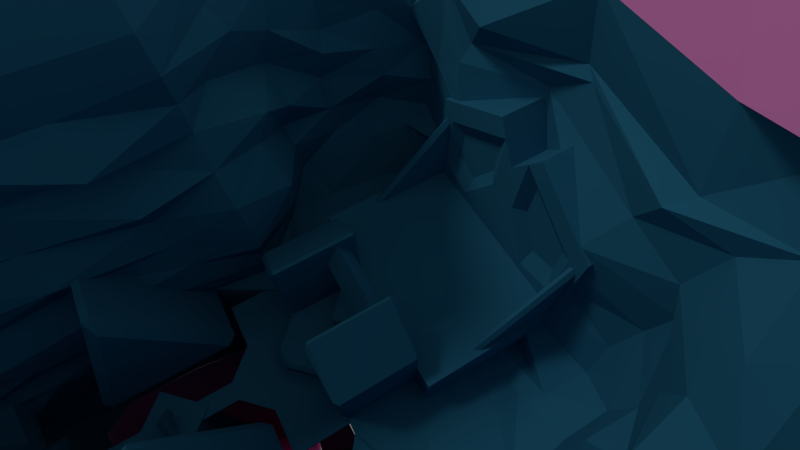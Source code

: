 # Source: Safe_Zone.blend  (saved by Blender 2.77.0; exported with 4.5.12 LTS)
import bpy
from mathutils import Matrix  # noqa: F401  (used for matrix-valued properties, if any)

bpy.ops.wm.read_factory_settings(use_empty=True)
scene = bpy.context.scene
scene.name = 'Scene'

# ---- collections
col_collection_1 = bpy.data.collections.new('Collection 1'); scene.collection.children.link(col_collection_1)
col_collection_6 = bpy.data.collections.new('Collection 6'); scene.collection.children.link(col_collection_6)

# ---- materials (node trees are filled in below, after node groups)
mat_inaccessible = bpy.data.materials.new('inaccessible')
mat_inaccessible.alpha_threshold = 0.0
mat_inaccessible.use_transparent_shadow = False
mat_inaccessible.diffuse_color = (1.0, 0.3121, 0.761, 1.0)
mat_inaccessible.roughness = 0.5
mat_default = bpy.data.materials.new('default')
mat_default.alpha_threshold = 0.0
mat_default.use_transparent_shadow = False
mat_default.diffuse_color = (0.04346, 0.2784, 0.448, 1.0)
mat_default.roughness = 0.5
mat_default.line_color = (0.0, 0.0, 0.0, 1.0)

# ---- material node trees

# ---- world
world_world = bpy.data.worlds.new('World'); scene.world = world_world
world_world.color = (0.1329, 0.1329, 0.1329)
world_world.use_sun_shadow = False
world_world.sun_shadow_jitter_overblur = 0.0
world_world.cycles.sampling_method = 'MANUAL'

# ---- cameras
cam_camera = bpy.data.cameras.new('Camera')
cam_camera.lens = 19.8
cam_camera.sensor_width = 33.23
cam_camera.sensor_height = 18.0
cam_camera.ortho_scale = 300.0
cam_camera.display_size = 2.0
cam_camera.lens_unit = 'FOV'
cam_camera.dof.focus_distance = 0.0
cam_camera.dof.aperture_fstop = 128.0
cam_camera.dof.aperture_blades = 6

# ---- lights
light_sun = bpy.data.lights.new('sun', 'SUN')
light_sun.color = (0.3185, 0.3185, 0.3185)
light_sun.transmission_factor = 0.0
light_sun.angle = 0.1993
light_sun.energy = 1.0
light_sun.shadow_buffer_clip_start = 0.5
light_sun.shadow_soft_size = 0.1
light_sun.shadow_cascade_max_distance = 1000.0
light_sun.cycles.use_multiple_importance_sampling = False

# ---- meshes
me_cube_009 = bpy.data.meshes.new('Cube.009')
me_cube_009.from_pydata([(21.09, -27.8, 51.88), (21.09, -27.8, -18.68), (22.37, -30.26, 52.32), (22.37, -30.26, -21.84), (-3.143, -17.3, 49.31), (1.252, -12.98, 53.18), (22.87, -19.23, 54.63), (21.09, -27.8, 51.88), (13.2, -15.99, 54.63), (-7.187, -7.117, -20.4), (-7.038, -13.09, 5.355), (-4.451, -3.392, -42.98), (-7.381, -4.571, -28.36), (-7.196, -7.957, -15.91), (-7.182, -9.388, -11.12), (-7.097, -9.558, -6.381), (-8.649, -10.75, -2.035), (-9.717, -10.81, 2.509), (-4.2, 3.529, -36.06), (-4.365, 5.724, -37.46), (-3.029, 10.04, -31.28), (-9.178, 10.14, -19.83), (-10.3, 11.27, -14.12), (-9.079, 10.92, -9.334), (-9.362, 11.17, -6.314), (-9.319, 11.65, -2.255), (-9.277, 11.04, 2.657), (-15.76, -13.12, 43.26), (-7.644, -14.62, 12.55), (-8.044, -15.64, 20.29), (-9.594, -16.82, 29.03), (-10.83, -13.53, 33.87), (-14.81, -13.62, 37.03), (-10.01, 14.12, 9.366), (-9.239, 11.95, 34.47), (-9.168, 13.73, 11.63), (-9.23, 14.52, 16.24), (-9.075, 13.46, 20.76), (-9.284, 12.08, 25.12), (-9.414, 11.25, 30.02), (13.85, -33.66, 51.88), (15.29, -35.1, -18.68), (1.462, 13.45, 11.63), (12.15, 13.38, 11.44), (22.98, 11.34, 11.74), (22.69, 14.53, 16.18), (12.05, 14.47, 16.33), (1.263, 11.7, 16.22), (1.326, 13.31, -31.94), (12.36, 13.18, -32.17), (22.8, 13.29, -36.37), (22.61, 14.2, -27.78), (12.16, 14.04, -23.29), (1.337, 14.12, -22.94), (1.586, -12.7, -11.09), (12.03, -12.52, -11.06), (23.12, -12.49, -11.24), (22.85, -13.47, -15.7), (12.28, -13.64, -15.83), (1.614, -13.8, -15.64), (-3.143, -17.3, 49.31), (1.252, -12.98, 53.18), (22.87, -19.23, 54.63), (23.14, -19.6, 48.51), (1.756, -13.46, 47.33), (-2.781, -17.69, 43.17), (22.56, 9.021, 20.75), (12.11, 13.28, 20.82), (1.46, 9.584, 20.74), (-1.512, -13.22, -6.579), (3.628, -12.51, -6.536), (23.12, -11.77, -6.606), (21.09, -27.8, 51.88), (22.81, 11.23, 25.02), (12.34, 11.12, 25.47), (1.609, 11.39, 25.49), (22.78, 14.35, -12.21), (12.16, 14.07, -12.17), (1.3, 12.01, -12.22), (-1.289, -11.84, -1.819), (3.531, -12.5, -1.998), (22.87, -11.07, -2.071), (1.464, 11.2, 34.47), (12.17, 11.2, 34.47), (22.87, 11.2, 34.47), (22.76, 10.34, 29.99), (12.16, 10.06, 29.94), (1.591, 9.998, 29.71), (20.21, 13.74, -9.485), (12.63, 12.64, -8.669), (1.505, 13.06, -9.414), (-1.327, -12.14, 2.573), (3.542, -12.65, 2.513), (22.82, -11.25, 2.559), (19.98, 12.96, -6.349), (12.16, 12.33, -6.077), (1.467, 11.6, -6.247), (22.84, 13.19, -1.923), (12.01, 12.04, -1.973), (1.515, 11.09, -2.042), (22.78, 13.56, 2.543), (12.03, 13.81, 2.341), (1.506, 12.77, 2.431), (22.87, 14.11, 7.12), (12.09, 11.25, 7.125), (1.423, 11.95, 7.031), (1.505, -12.66, -18.98), (-1.476, -13.62, 21.08), (3.777, -13.98, 21.06), (23.18, -12.74, 21.03), (22.77, -12.0, 12.92), (3.429, -13.09, 12.99), (-1.38, -12.65, 12.94), (1.483, -8.767, -38.62), (12.17, -8.774, -39.26), (22.88, -8.72, -42.51), (-1.62, -12.01, 7.246), (3.594, -12.72, 7.091), (22.83, -11.27, 7.125), (-2.128, -14.86, 29.97), (3.187, -14.32, 30.23), (22.62, -13.09, 30.27), (1.527, -10.64, -29.55), (12.12, -14.66, -30.87), (22.7, -14.58, -34.0), (-1.262, -18.39, 35.86), (3.026, -13.82, 39.81), (22.88, -20.47, 39.87), (21.09, -27.8, -18.68), (17.57, -12.5, -11.15), (17.56, -13.55, -15.76), (13.2, -15.99, 54.63), (13.37, -16.45, 48.51), (13.37, -11.06, -6.571), (13.2, -11.42, -2.035), (13.18, -11.59, 2.536), (13.48, -7.963, 21.05), (13.1, -12.19, 12.96), (17.53, -8.747, -42.53), (13.21, -11.64, 7.108), (13.0, -8.304, 30.32), (17.41, -14.62, -34.08), (13.21, -7.782, 40.01), (-4.676, 16.24, 34.55), (-4.676, 24.63, 27.55), (-4.676, 33.13, 8.567), (-4.676, 29.58, 17.18), (-4.676, 29.94, -10.19), (-4.676, 29.22, -18.84), (-4.676, 35.38, -25.38), (-15.91, 11.28, -12.07), (-15.49, 11.27, -9.334), (-15.86, 11.18, -6.314), (-16.23, 11.49, -2.255), (-15.7, 11.17, 2.657), (-18.65, 12.34, 9.366), (-16.43, 11.73, 34.47), (-17.85, 12.81, 11.63), (-18.53, 13.21, 16.24), (-17.57, 12.73, 20.76), (-16.56, 11.76, 25.12), (-15.96, 11.18, 30.02), (-17.32, 17.92, 34.55), (-24.2, 22.74, 27.55), (-31.16, 27.61, 8.567), (-28.25, 25.58, 17.18), (-28.55, 25.79, -10.19), (-27.96, 25.37, -18.82), (-33.0, 28.9, -25.33), (-17.19, 0.6774, -22.71), (-18.31, 4.453, -15.07), (-17.98, 0.7088, -9.334), (-18.2, 0.4051, -6.314), (-18.68, 0.4062, -2.255), (-18.07, 0.5008, 2.657), (-21.08, -0.4932, 9.366), (-18.98, 0.4598, 31.5), (-20.77, 0.3746, 11.63), (-21.55, 0.2441, 16.24), (-20.51, 0.491, 20.48), (-19.11, 0.404, 23.32), (-18.28, 0.3454, 27.58), (-23.66, 4.632, 34.5), (-32.02, 3.9, 27.55), (-40.48, 3.16, 8.567), (-36.95, 3.469, 17.18), (-37.31, 3.437, -10.19), (-36.59, 3.5, -18.82), (-42.72, 2.963, -25.33), (-15.13, -4.661, -20.34), (-15.93, -10.6, 5.355), (-7.888, -0.37, -37.72), (-13.83, -2.465, -28.22), (-15.62, -5.345, -15.9), (-16.43, -6.525, -11.12), (-14.44, -8.156, -6.381), (-13.35, -9.42, -2.035), (-13.22, -8.358, 2.509), (-21.45, -2.004, 37.09), (-17.34, -9.739, 12.55), (-18.27, -9.168, 18.63), (-19.16, -7.437, 22.03), (-15.71, -6.789, 28.99), (-15.1, -2.855, 32.58), (-39.81, -27.6, 26.88), (-41.48, -28.77, -18.68), (-44.42, -8.37, 26.88), (-46.38, -8.897, -18.68), (11.82, -4.228, -41.17), (11.82, -4.228, -13.33), (7.104, 0.4868, -41.17), (7.104, 0.4868, -13.33), (16.53, 0.4868, -41.17), (16.54, 0.4868, -13.33), (11.82, 5.201, -41.17), (11.82, 5.201, -13.33), (-0.6846, 4.028, -13.33), (-0.6846, -3.055, -13.33), (-0.6846, 4.028, -14.33), (15.3, 1.727, -13.33), (-0.6846, -3.055, -14.33), (11.82, -4.228, -19.17), (7.104, 0.4868, -19.17), (11.82, 5.201, -19.17), (16.53, 0.4868, -19.17), (20.1, -0.7483, -14.16), (20.1, 1.722, -14.16), (20.1, -0.7483, -13.62), (-2.928, -5.71, -15.3), (-2.928, 6.679, -15.3), (-2.928, -12.77, -13.24), (-2.928, 13.58, -13.24), (-2.928, -12.76, 0.1724), (-2.928, 13.58, 0.1724), (-20.48, -12.76, 0.4454), (-20.48, 13.57, 0.4454), (-2.928, 2.405, -4.209), (-2.928, 6.766, -11.76), (-2.928, 11.65, -10.31), (-2.928, 11.65, -1.935), (-2.928, 2.405, 4.265), (-2.928, -5.8, -11.76), (-2.928, -1.438, -4.209), (-2.928, -1.438, 4.265), (-2.928, -10.69, -1.935), (-2.928, -10.7, -10.31), (-4.049, 6.833, -9.091), (-4.049, 3.857, -3.936), (-4.049, 10.17, -8.1), (-4.049, 10.16, -3.529), (-4.049, 3.857, 0.7013), (-4.049, -2.892, -3.936), (-4.049, -5.868, -9.091), (-4.049, -2.892, 0.7013), (-4.049, -9.207, -3.529), (-4.049, -9.209, -8.1), (-2.951, 0.4985, 1.442), (-2.951, 3.824, 6.362), (-2.951, -2.827, 6.362), (-20.48, 2.405, 4.265), (-20.48, -1.438, 4.265), (-20.47, 0.4985, 1.442), (-20.47, 3.824, 6.362), (-20.47, -2.827, 6.362), (-0.6842, 0.3043, -8.825), (-0.6842, 0.6643, -8.825), (-0.3242, 0.4843, -7.793), (-0.3242, -2.919, -13.69), (-0.3242, 3.887, -13.69), (-0.6842, 0.3043, -4.881), (-0.3242, 0.4843, -5.289), (-0.6842, 0.6643, -4.881), (-0.3242, -5.087, -14.94), (-0.6842, -5.71, -15.3), (-0.6842, 6.679, -15.3), (-0.3242, 6.055, -14.94), (-2.928, 0.3043, -4.881), (-2.928, 0.6643, -4.881), (-2.928, 0.8382, -4.503), (-2.93, 0.4852, -4.209), (-2.928, 0.1305, -4.503), (-6.344, 0.6643, -8.825), (-6.344, 0.3043, -8.825), (-18.06, -5.71, -15.3), (-18.06, 6.679, -15.3), (-18.06, -12.77, -13.24), (-18.06, 13.58, -13.24), (20.1, 1.722, -13.62), (14.48, -14.11, 6.71), (13.69, -14.11, 6.71), (5.417, -14.11, -12.55), (6.023, -14.11, -13.47), (22.15, -14.11, -13.47), (22.75, -14.11, -12.55), (6.541, -4.887, -12.47), (6.023, -5.887, -13.47), (5.417, -5.887, -12.55), (14.48, -5.887, 6.71), (14.09, -4.887, 5.096), (13.69, -5.887, 6.71), (22.75, -5.887, -12.55), (22.15, -5.887, -13.47), (21.63, -4.887, -12.47), (5.467, 6.955, -12.55), (6.072, 6.955, -13.47), (6.59, 5.955, -12.47), (13.74, 6.955, 6.71), (14.13, 5.955, 5.096), (14.53, 6.955, 6.71), (21.68, 5.955, -12.47), (22.2, 6.955, -13.47), (22.8, 6.955, -12.55), (6.072, 15.17, -13.47), (5.467, 15.17, -12.55), (22.8, 15.17, -12.55), (22.2, 15.17, -13.47), (13.74, 15.17, 6.71), (14.53, 15.17, 6.71), (-6.344, -2.045, -12.89), (-6.344, -1.795, -13.33), (-6.344, 2.764, -13.33), (-6.344, 3.014, -12.89), (-0.6842, -1.795, -13.33), (-0.6842, -2.045, -12.89), (-0.4605, -2.682, -13.55), (-0.6842, 3.014, -12.89), (-0.6842, 2.764, -13.33), (-0.4605, 3.651, -13.55), (3.303, 1.726, -13.33), (3.303, -0.7527, -13.33), (3.303, 1.726, -14.33), (3.303, -0.7527, -14.33), (15.3, -0.751, -13.33), (10.25, -2.656, -13.33), (8.342, -0.751, -13.33), (8.344, 1.727, -13.33), (10.25, 3.63, -13.33), (13.39, 3.63, -13.33), (13.39, -2.656, -13.33), (13.39, 0.4868, -13.33), (11.82, -1.085, -13.33), (11.82, 2.058, -13.33), (10.25, 0.4868, -13.33), (8.342, -0.751, -14.33), (15.22, 1.722, -13.62), (15.22, -0.7483, -13.62), (8.344, 1.727, -14.33), (15.22, 1.722, -14.16), (7.104, 0.4868, -14.33), (15.22, -0.7483, -14.16), (16.54, 0.4868, -14.33), (23.36, 15.36, 36.68), (23.36, 25.32, -21.92), (23.36, 25.32, 29.53), (23.05, 12.31, 34.49)], [(211, 348), (213, 350)], [(1, 3, 2, 0), (7, 8, 4), (6, 8, 7), (5, 4, 8), (106, 58, 123), (13, 106, 9), (141, 130, 57, 124), (21, 53, 78, 22), (35, 33, 105, 42), (42, 105, 104, 43), (43, 103, 44), (10, 28, 112, 116), (116, 112, 111, 117), (139, 137, 110, 118), (12, 9, 106, 122), (31, 32, 65, 125), (125, 65, 64, 126), (142, 132, 63, 127), (40, 41, 128, 72), (31, 125, 119), (119, 125, 126, 120), (142, 121, 140), (11, 12, 122, 113), (113, 123, 114), (138, 141, 124, 115), (29, 30, 119, 107), (107, 119, 120, 108), (136, 140, 121, 109), (17, 10, 116, 91), (91, 116, 117, 92), (135, 139, 118, 93), (28, 29, 107, 112), (112, 107, 108, 111), (136, 110, 137), (26, 105, 33), (102, 104, 105), (104, 101, 100, 103), (39, 82, 34), (82, 87, 86, 83), (83, 86, 85, 84), (26, 25, 99, 102), (102, 99, 98, 101), (101, 97, 100), (25, 96, 99), (99, 96, 95, 98), (98, 95, 94, 97), (23, 96, 24), (96, 90, 89, 95), (89, 94, 95), (16, 17, 91, 79), (79, 91, 92, 80), (134, 135, 93, 81), (23, 22, 78, 90), (90, 77, 89), (89, 77, 76, 88), (39, 38, 75, 87), (87, 75, 74, 86), (86, 74, 73, 85), (15, 16, 79, 69), (69, 80, 70), (133, 134, 81, 71), (78, 53, 52, 77), (77, 52, 51, 76), (38, 37, 68, 75), (75, 67, 74), (74, 67, 66, 73), (27, 40, 60), (14, 69, 54), (54, 69, 70, 55), (129, 71, 56), (37, 36, 47, 68), (68, 47, 46, 67), (67, 45, 66), (32, 27, 60, 65), (65, 60, 61, 64), (132, 131, 62, 63), (13, 14, 54, 59), (59, 54, 55, 58), (130, 129, 56, 57), (21, 48, 53), (53, 48, 49, 52), (52, 49, 50, 51), (35, 47, 36), (47, 42, 43, 46), (46, 43, 44, 45), (60, 40, 72), (58, 55, 129, 130), (64, 61, 131, 132), (55, 70, 133, 129), (70, 80, 134, 133), (80, 92, 135, 134), (111, 108, 136, 137), (92, 117, 139, 135), (108, 120, 140, 136), (114, 123, 141, 138), (120, 126, 142, 140), (126, 132, 142), (117, 111, 137, 139), (123, 58, 130, 141), (30, 31, 119), (351, 143, 354), (148, 147, 352), (147, 145, 352), (145, 146, 352), (143, 82, 83), (84, 354, 143), (34, 82, 143), (83, 84, 143), (144, 353, 146), (352, 146, 353), (123, 122, 106), (106, 59, 58), (142, 127, 121), (136, 109, 110), (126, 64, 132), (43, 104, 103), (26, 102, 105), (102, 101, 104), (101, 98, 97), (25, 24, 96), (23, 90, 96), (90, 78, 77), (75, 68, 67), (35, 42, 47), (67, 46, 45), (21, 20, 48), (13, 59, 106), (69, 79, 80), (14, 15, 69), (129, 133, 71), (89, 88, 94), (39, 87, 82), (146, 163, 144), (23, 24, 152, 151), (26, 33, 155, 154), (39, 34, 156, 161), (145, 147, 166, 164), (24, 25, 153, 152), (33, 35, 157, 155), (147, 148, 167, 166), (25, 26, 154, 153), (35, 36, 158, 157), (149, 167, 148), (36, 37, 159, 158), (144, 162, 143), (37, 38, 160, 159), (34, 143, 162, 156), (38, 39, 161, 160), (146, 145, 164, 165), (22, 23, 151, 150), (153, 154, 174, 173), (156, 162, 182, 176), (161, 156, 176, 181), (165, 164, 184, 185), (155, 177, 175), (163, 165, 185, 183), (157, 158, 178, 177), (169, 21, 170), (164, 166, 186, 184), (158, 159, 179, 178), (150, 151, 171, 170), (166, 167, 187, 186), (159, 160, 180, 179), (151, 152, 172, 171), (167, 168, 188, 187), (160, 161, 181, 180), (152, 153, 173, 172), (162, 163, 183, 182), (154, 155, 175, 174), (12, 11, 191, 192), (40, 27, 204), (41, 40, 204, 205), (13, 9, 189, 193), (27, 32, 203, 198), (14, 13, 193, 194), (29, 199, 200), (15, 14, 194, 195), (29, 201, 30), (10, 17, 197, 190), (16, 15, 195, 196), (9, 12, 192, 189), (30, 202, 31), (28, 190, 199), (17, 196, 197), (32, 202, 203), (169, 189, 192), (189, 169, 193), (170, 194, 193), (194, 172, 195), (195, 173, 196), (173, 197, 196), (174, 190, 197), (175, 199, 190), (199, 178, 200), (178, 201, 200), (180, 181, 201), (202, 181, 203), (203, 176, 198), (181, 202, 201), (170, 171, 194), (194, 171, 172), (195, 172, 173), (173, 174, 197), (174, 175, 190), (175, 177, 199), (199, 177, 178), (178, 179, 201), (201, 179, 180), (203, 181, 176), (169, 170, 193), (192, 191, 18), (19, 20, 18), (21, 169, 192), (20, 21, 192), (205, 204, 206, 207), (204, 198, 206), (207, 187, 188), (207, 186, 187), (206, 184, 207), (206, 185, 184), (206, 183, 185), (198, 183, 206), (198, 182, 183), (182, 198, 176), (184, 186, 207), (150, 170, 22), (170, 21, 22), (29, 28, 199), (29, 200, 201), (30, 201, 202), (28, 10, 190), (32, 31, 202), (17, 16, 196), (155, 157, 177), (144, 163, 162), (146, 165, 163), (149, 168, 167), (204, 27, 198), (20, 192, 18), (113, 122, 123), (221, 222, 210, 208), (222, 223, 214, 210), (223, 224, 212, 214), (224, 221, 208, 212), (342, 335, 211, 334), (227, 345, 349, 225), (329, 334, 211, 335, 328), (264, 323, 318, 282), (328, 330, 218, 216), (213, 332, 338, 209, 221, 224), (215, 337, 219, 213, 224, 223), (211, 335, 336, 215, 223, 222), (209, 333, 334, 211, 222, 221), (266, 268, 275, 270), (327, 326, 322, 324, 267, 268), (273, 269, 276, 228), (271, 274, 229, 277), (252, 251, 253, 254, 255), (247, 246, 248, 249, 250), (236, 237, 246, 247), (279, 278, 236, 240, 256), (231, 238, 237, 229), (233, 239, 238, 231), (241, 242, 251, 252), (280, 279, 256, 243, 242), (230, 245, 244, 232), (228, 241, 245, 230), (245, 241, 252, 255), (237, 238, 248, 246), (238, 239, 249, 248), (244, 245, 255, 254), (263, 234, 232, 258), (262, 257, 233, 235), (232, 244, 243, 258), (233, 257, 240, 239), (276, 280, 242, 241, 228), (253, 243, 244, 254), (250, 249, 239, 240), (253, 251, 242, 243), (250, 240, 236, 247), (256, 240, 259, 261), (243, 256, 261, 260), (240, 257, 262, 259), (258, 243, 260, 263), (229, 237, 236, 278, 277), (264, 265, 266), (269, 270, 271), (276, 277, 278, 279, 280), (265, 325, 327, 268, 266), (272, 270, 269, 273), (270, 275, 274, 271), (276, 269, 271, 277), (264, 282, 281, 265), (281, 282, 318, 319, 320, 321), (266, 270, 272, 267), (325, 265, 281, 321), (275, 272, 273, 274), (267, 272, 275, 268), (324, 323, 264, 266, 267), (274, 273, 228, 229), (229, 228, 283, 284), (228, 230, 285, 283), (231, 229, 284, 286), (299, 296, 290, 289), (301, 292, 291, 295), (305, 309, 307), (316, 313, 303, 306), (304, 312, 315, 310), (294, 298, 302), (308, 311, 314, 317), (294, 295, 296), (297, 298, 299), (300, 301, 302), (303, 304, 305), (306, 307, 308), (309, 310, 311), (300, 293, 292, 301), (294, 302, 301, 295), (302, 298, 297, 300), (305, 307, 306, 303), (290, 296, 295, 291), (309, 305, 304, 310), (314, 311, 310, 315), (298, 294, 296, 299), (303, 313, 312, 304), (288, 297, 299, 289), (307, 309, 311, 308), (308, 317, 316, 306), (288, 293, 300, 297), (322, 323, 324), (325, 326, 327), (322, 319, 318, 323), (320, 326, 325, 321), (322, 326, 320, 319), (227, 287, 344, 345), (217, 220, 331, 329), (218, 330, 331, 220), (216, 217, 329, 328), (338, 340, 333, 209), (340, 342, 334, 333), (213, 219, 339, 332), (332, 339, 340, 338), (219, 337, 341, 339), (339, 341, 342, 340), (337, 215, 336, 341), (341, 336, 335, 342), (328, 335, 346, 330), (330, 346, 348, 343, 331), (331, 343, 334, 329), (226, 225, 349, 347), (226, 347, 344, 287), (144, 143, 351), (353, 144, 351)])
me_cube_009.polygons.foreach_set('material_index', [0, 0, 0, 0, 1, 1, 1, 1, 1, 1, 1, 1, 1, 1, 1, 1, 1, 1, 0, 1, 1, 1, 1, 1, 1, 1, 1, 1, 1, 1, 1, 1, 1, 1, 1, 1, 1, 1, 1, 1, 1, 1, 1, 1, 1, 1, 1, 1, 1, 1, 1, 1, 1, 1, 1, 1, 1, 1, 1, 1, 1, 1, 1, 1, 1, 1, 0, 1, 1, 1, 1, 1, 1, 1, 1, 1, 1, 1, 1, 1, 1, 1, 1, 1, 1, 0, 1, 1, 1, 1, 1, 1, 1, 1, 1, 1, 1, 1, 1, 1, 1, 0, 0, 0, 1, 1, 1, 1, 0, 0, 1, 1, 1, 1, 1, 1, 1, 1, 1, 1, 1, 1, 1, 1, 1, 1, 1, 1, 1, 1, 1, 1, 0, 1, 1, 1, 0, 1, 1, 0, 1, 1, 0, 1, 0, 1, 1, 1, 0, 1, 1, 1, 1, 0, 1, 0, 1, 1, 0, 1, 1, 0, 1, 1, 0, 1, 1, 0, 1, 1, 0, 0, 1, 1, 1, 1, 1, 1, 1, 1, 1, 1, 1, 1, 1, 1, 1, 1, 1, 1, 1, 1, 1, 1, 1, 1, 1, 1, 1, 1, 1, 1, 1, 1, 1, 1, 1, 1, 1, 1, 1, 1, 1, 1, 0, 0, 0, 0, 0, 0, 0, 0, 0, 1, 0, 1, 1, 1, 1, 1, 1, 1, 1, 1, 0, 0, 0, 0, 1, 1, 1, 1, 1, 1, 1, 1, 1, 1, 1, 1, 1, 1, 1, 1, 1, 1, 1, 1, 1, 1, 1, 1, 1, 1, 1, 1, 1, 1, 1, 1, 1, 1, 1, 1, 1, 1, 1, 1, 1, 1, 1, 1, 1, 1, 1, 1, 1, 1, 1, 1, 1, 1, 1, 1, 1, 1, 1, 1, 1, 1, 1, 1, 1, 1, 1, 1, 1, 1, 1, 1, 1, 1, 1, 1, 1, 1, 1, 1, 1, 1, 1, 1, 1, 1, 1, 1, 1, 1, 1, 1, 1, 1, 1, 1, 1, 1, 1, 1, 1, 1, 1, 1, 1, 1, 1, 1, 1, 1, 1, 1, 1, 0, 0])
_uv = me_cube_009.uv_layers.new(name='UVMap')
_uv.uv.foreach_set('vector', [0.0, 0.0, 0.0, 0.0, 0.0, 0.0, 0.0, 0.0, 0.0, 0.0, 0.0, 0.0, 0.0, 0.0, 0.0, 0.0, 0.0, 0.0, 0.0, 0.0, 0.0, 0.0, 0.0, 0.0, 0.0, 0.0, 0.0, 0.0, 0.0, 0.0, 0.0, 0.0, 0.0, 0.0, 0.0, 0.0, 0.0, 0.0, 0.0, 0.0, 0.0, 0.0, 0.0, 0.0, 0.0, 0.0, 0.0, 0.0, 0.0, 0.0, 0.0, 0.0, 0.0, 0.0, 0.0, 0.0, 0.0, 0.0, 0.0, 0.0, 0.0, 0.0, 0.0, 0.0, 0.0, 0.0, 0.0, 0.0, 0.0, 0.0, 0.0, 0.0, 0.0, 0.0, 0.0, 0.0, 0.0, 0.0, 0.0, 0.0, 0.0, 0.0, 0.0, 0.0, 0.0, 0.0, 0.0, 0.0, 0.0, 0.0, 0.0, 0.0, 0.0, 0.0, 0.0, 0.0, 0.0, 0.0, 0.0, 0.0, 0.0, 0.0, 0.0, 0.0, 0.0, 0.0, 0.0, 0.0, 0.0, 0.0, 0.0, 0.0, 0.0, 0.0, 0.0, 0.0, 0.0, 0.0, 0.0, 0.0, 0.0, 0.0, 0.0, 0.0, 0.0, 0.0, 0.0, 0.0, 0.0, 0.0, 0.0, 0.0, 0.0, 0.0, 0.0, 0.0, 0.0, 0.0, 0.0, 0.0, 0.0, 0.0, 0.0, 0.0, 0.0, 0.0, 0.0, 0.0, 0.0, 0.0, 0.0, 0.0, 0.0, 0.0, 0.0, 0.0, 0.0, 0.0, 0.0, 0.0, 0.0, 0.0, 0.0, 0.0, 0.0, 0.0, 0.0, 0.0, 0.0, 0.0, 0.0, 0.0, 0.0, 0.0, 0.0, 0.0, 0.0, 0.0, 0.0, 0.0, 0.0, 0.0, 0.0, 0.0, 0.0, 0.0, 0.0, 0.0, 0.0, 0.0, 0.0, 0.0, 0.0, 0.0, 0.0, 0.0, 0.0, 0.0, 0.0, 0.0, 0.0, 0.0, 0.0, 0.0, 0.0, 0.0, 0.0, 0.0, 0.0, 0.0, 0.0, 0.0, 0.0, 0.0, 0.0, 0.0, 0.0, 0.0, 0.0, 0.0, 0.0, 0.0, 0.0, 0.0, 0.0, 0.0, 0.0, 0.0, 0.0, 0.0, 0.0, 0.0, 0.0, 0.0, 0.0, 0.0, 0.0, 0.0, 0.0, 0.0, 0.0, 0.0, 0.0, 0.0, 0.0, 0.0, 0.0, 0.0, 0.0, 0.0, 0.0, 0.0, 0.0, 0.0, 0.0, 0.0, 0.0, 0.0, 0.0, 0.0, 0.0, 0.0, 0.0, 0.0, 0.0, 0.0, 0.0, 0.0, 0.0, 0.0, 0.0, 0.0, 0.0, 0.0, 0.0, 0.0, 0.0, 0.0, 0.0, 0.0, 0.0, 0.0, 0.0, 0.0, 0.0, 0.0, 0.0, 0.0, 0.0, 0.0, 0.0, 0.0, 0.0, 0.0, 0.0, 0.0, 0.0, 0.0, 0.0, 0.0, 0.0, 0.0, 0.0, 0.0, 0.0, 0.0, 0.0, 0.0, 0.0, 0.0, 0.0, 0.0, 0.0, 0.0, 0.0, 0.0, 0.0, 0.0, 0.0, 0.0, 0.0, 0.0, 0.0, 0.0, 0.0, 0.0, 0.0, 0.0, 0.0, 0.0, 0.0, 0.0, 0.0, 0.0, 0.0, 0.0, 0.0, 0.0, 0.0, 0.0, 0.0, 0.0, 0.0, 0.0, 0.0, 0.0, 0.0, 0.0, 0.0, 0.0, 0.0, 0.0, 0.0, 0.0, 0.0, 0.0, 0.0, 0.0, 0.0, 0.0, 0.0, 0.0, 0.0, 0.0, 0.0, 0.0, 0.0, 0.0, 0.0, 0.0, 0.0, 0.0, 0.0, 0.0, 0.0, 0.0, 0.0, 0.0, 0.0, 0.0, 0.0, 0.0, 0.0, 0.0, 0.0, 0.0, 0.0, 0.0, 0.0, 0.0, 0.0, 0.0, 0.0, 0.0, 0.0, 0.0, 0.0, 0.0, 0.0, 0.0, 0.0, 0.0, 0.0, 0.0, 0.0, 0.0, 0.0, 0.0, 0.0, 0.0, 0.0, 0.0, 0.0, 0.0, 0.0, 0.0, 0.0, 0.0, 0.0, 0.0, 0.0, 0.0, 0.0, 0.0, 0.0, 0.0, 0.0, 0.0, 0.0, 0.0, 0.0, 0.0, 0.0, 0.0, 0.0, 0.0, 0.0, 0.0, 0.0, 0.0, 0.0, 0.0, 0.0, 0.0, 0.0, 0.0, 0.0, 0.0, 0.0, 0.0, 0.0, 0.0, 0.0, 0.0, 0.0, 0.0, 0.0, 0.0, 0.0, 0.0, 0.0, 0.0, 0.0, 0.0, 0.0, 0.0, 0.0, 0.0, 0.0, 0.0, 0.0, 0.0, 0.0, 0.0, 0.0, 0.0, 0.0, 0.0, 0.0, 0.0, 0.0, 0.0, 0.0, 0.0, 0.0, 0.0, 0.0, 0.0, 0.0, 0.0, 0.0, 0.0, 0.0, 0.0, 0.0, 0.0, 0.0, 0.0, 0.0, 0.0, 0.0, 0.0, 0.0, 0.0, 0.0, 0.0, 0.0, 0.0, 0.0, 0.0, 0.0, 0.0, 0.0, 0.0, 0.0, 0.0, 0.0, 0.0, 0.0, 0.0, 0.0, 0.0, 0.0, 0.0, 0.0, 0.0, 0.0, 0.0, 0.0, 0.0, 0.0, 0.0, 0.0, 0.0, 0.0, 0.0, 0.0, 0.0, 0.0, 0.0, 0.0, 0.0, 0.0, 0.0, 0.0, 0.0, 0.0, 0.0, 0.0, 0.0, 0.0, 0.0, 0.0, 0.0, 0.0, 0.0, 0.0, 0.0, 0.0, 0.0, 0.0, 0.0, 0.0, 0.0, 0.0, 0.0, 0.0, 0.0, 0.0, 0.0, 0.0, 0.0, 0.0, 0.0, 0.0, 0.0, 0.0, 0.0, 0.0, 0.0, 0.0, 0.0, 0.0, 0.0, 0.0, 0.0, 0.0, 0.0, 0.0, 0.0, 0.0, 0.0, 0.0, 0.0, 0.0, 0.0, 0.0, 0.0, 0.0, 0.0, 0.0, 0.0, 0.0, 0.0, 0.0, 0.0, 0.0, 0.0, 0.0, 0.0, 0.0, 0.0, 0.0, 0.0, 0.0, 0.0, 0.0, 0.0, 0.0, 0.0, 0.0, 0.0, 0.0, 0.0, 0.0, 0.0, 0.0, 0.0, 0.0, 0.0, 0.0, 0.0, 0.0, 0.0, 0.0, 0.0, 0.0, 0.0, 0.0, 0.0, 0.0, 0.0, 0.0, 0.0, 0.0, 0.0, 0.0, 0.0, 0.0, 0.0, 0.0, 0.0, 0.0, 0.0, 0.0, 0.0, 0.0, 0.0, 0.0, 0.0, 0.0, 0.0, 0.0, 0.0, 0.0, 0.0, 0.0, 0.0, 0.0, 0.0, 0.0, 0.0, 0.0, 0.0, 0.0, 0.0, 0.0, 0.0, 0.0, 0.0, 0.0, 0.0, 0.0, 0.0, 0.0, 0.0, 0.0, 0.0, 0.0, 0.0, 0.0, 0.0, 0.0, 0.0, 0.0, 0.0, 0.0, 0.0, 0.0, 0.0, 0.0, 0.0, 0.0, 0.0, 0.0, 0.0, 0.0, 0.0, 0.0, 0.0, 0.0, 0.0, 0.0, 0.0, 0.0, 0.0, 0.0, 0.0, 0.0, 0.0, 0.0, 0.0, 0.0, 0.0, 0.0, 0.0, 0.0, 0.0, 0.0, 0.0, 0.0, 0.0, 0.0, 0.0, 0.0, 0.0, 0.0, 0.0, 0.0, 0.0, 0.0, 0.0, 0.0, 0.0, 0.0, 0.0, 0.0, 0.0, 0.0, 0.0, 0.0, 0.0, 0.0, 0.0, 0.0, 0.0, 0.0, 0.0, 0.0, 0.0, 0.0, 0.0, 0.0, 0.0, 0.0, 0.0, 0.0, 0.0, 0.0, 0.0, 0.0, 0.0, 0.0, 0.0, 0.0, 0.0, 0.0, 0.0, 0.0, 0.0, 0.0, 0.0, 0.0, 0.0, 0.0, 0.0, 0.0, 0.0, 0.0, 0.0, 0.0, 0.0, 0.0, 0.0, 0.0, 0.0, 0.0, 0.0, 0.0, 0.0, 0.0, 0.0, 0.0, 0.0, 0.0, 0.0, 0.0, 0.0, 0.0, 0.0, 0.0, 0.0, 0.0, 0.0, 0.0, 0.0, 0.0, 0.0, 0.0, 0.0, 0.0, 0.0, 0.0, 0.0, 0.0, 0.0, 0.0, 0.0, 0.0, 0.0, 0.0, 0.0, 0.0, 0.0, 0.0, 0.0, 0.0, 0.0, 0.0, 0.0, 0.0, 0.0, 0.0, 0.0, 0.0, 0.0, 0.0, 0.0, 0.0, 0.0, 0.0, 0.0, 0.0, 0.0, 0.0, 0.0, 0.0, 0.0, 0.0, 0.0, 0.0, 0.0, 0.0, 0.0, 0.0, 0.0, 0.0, 0.0, 0.0, 0.0, 0.0, 0.0, 0.0, 0.0, 0.0, 0.0, 0.0, 0.0, 0.0, 0.0, 0.0, 0.0, 0.0, 0.0, 0.0, 0.0, 0.0, 0.0, 0.0, 0.0, 0.0, 0.0, 0.0, 0.0, 0.0, 0.0, 0.0, 0.0, 0.0, 0.0, 0.0, 0.0, 0.0, 0.0, 0.0, 0.0, 0.0, 0.0, 0.0, 0.0, 0.0, 0.0, 0.0, 0.0, 0.0, 0.0, 0.0, 0.0, 0.0, 0.0, 0.0, 0.0, 0.0, 0.0, 0.0, 0.0, 0.0, 0.0, 0.0, 0.0, 0.0, 0.0, 0.0, 0.0, 0.0, 0.0, 0.0, 0.0, 0.0, 0.0, 0.0, 0.0, 0.0, 0.0, 0.0, 0.0, 0.0, 0.0, 0.0, 0.0, 0.0, 0.0, 0.0, 0.0, 0.0, 0.0, 0.0, 0.0, 0.0, 0.0, 0.0, 0.0, 0.0, 0.0, 0.0, 0.0, 0.0, 0.0, 0.0, 0.0, 0.0, 0.0, 0.0, 0.0, 0.0, 0.0, 0.0, 0.0, 0.0, 0.0, 0.0, 0.0, 0.0, 0.0, 0.0, 0.0, 0.0, 0.0, 0.0, 0.0, 0.0, 0.0, 0.0, 0.0, 0.0, 0.0, 0.0, 0.0, 0.0, 0.0, 0.0, 0.0, 0.0, 0.0, 0.0, 0.0, 0.0, 0.0, 0.0, 0.0, 0.0, 0.0, 0.0, 0.0, 0.0, 0.0, 0.0, 0.0, 0.0, 0.0, 0.0, 0.0, 0.0, 0.0, 0.0, 0.0, 0.0, 0.0, 0.0, 0.0, 0.0, 0.0, 0.0, 0.0, 0.0, 0.0, 0.0, 0.0, 0.0, 0.0, 0.0, 0.0, 0.0, 0.0, 0.0, 0.0, 0.0, 0.0, 0.0, 0.0, 0.0, 0.0, 0.0, 0.0, 0.0, 0.0, 0.0, 0.0, 0.0, 0.0, 0.0, 0.0, 0.0, 0.0, 0.0, 0.0, 0.0, 0.0, 0.0, 0.0, 0.0, 0.0, 0.0, 0.0, 0.0, 0.0, 0.0, 0.0, 0.0, 0.0, 0.0, 0.0, 0.0, 0.0, 0.0, 0.0, 0.0, 0.0, 0.0, 0.0, 0.0, 0.0, 0.0, 0.0, 0.0, 0.0, 0.0, 0.0, 0.0, 0.0, 0.0, 0.0, 0.0, 0.0, 0.0, 0.0, 0.0, 0.0, 0.0, 0.0, 0.0, 0.0, 0.0, 0.0, 0.0, 0.0, 0.0, 0.0, 0.0, 0.0, 0.0, 0.0, 0.0, 0.0, 0.0, 0.0, 0.0, 0.0, 0.0, 0.0, 0.0, 0.0, 0.0, 0.0, 0.0, 0.0, 0.0, 0.0, 0.0, 0.0, 0.0, 0.0, 0.0, 0.0, 0.0, 0.0, 0.0, 0.0, 0.0, 0.0, 0.0, 0.0, 0.0, 0.0, 0.0, 0.0, 0.0, 0.0, 0.0, 0.0, 0.0, 0.0, 0.0, 0.0, 0.0, 0.0, 0.0, 0.0, 0.0, 0.0, 0.0, 0.0, 0.0, 0.0, 0.0, 0.0, 0.0, 0.0, 0.0, 0.0, 0.0, 0.0, 0.0, 0.0, 0.0, 0.0, 0.0, 0.0, 0.0, 0.0, 0.0, 0.0, 0.0, 0.0, 0.0, 0.0, 0.0, 0.0, 0.0, 0.0, 0.0, 0.0, 0.0, 0.0, 0.0, 0.0, 0.0, 0.0, 0.0, 0.0, 0.0, 0.0, 0.0, 0.0, 0.0, 0.0, 0.0, 0.0, 0.0, 0.0, 0.0, 0.0, 0.0, 0.0, 0.0, 0.0, 0.0, 0.0, 0.0, 0.0, 0.0, 0.0, 0.0, 0.0, 0.0, 0.0, 0.0, 0.0, 0.0, 0.0, 0.0, 0.0, 0.0, 0.0, 0.0, 0.0, 0.0, 0.0, 0.0, 0.0, 0.0, 0.0, 0.0, 0.0, 0.0, 0.0, 0.0, 0.0, 0.0, 0.0, 0.0, 0.0, 0.0, 0.0, 0.0, 0.0, 0.0, 0.0, 0.0, 0.0, 0.0, 0.0, 0.0, 0.0, 0.0, 0.0, 0.0, 0.0, 0.0, 0.0, 0.0, 0.0, 0.0, 0.0, 0.0, 0.0, 0.0, 0.0, 0.0, 0.0, 0.0, 0.0, 0.0, 0.0, 0.0, 0.0, 0.0, 0.0, 0.0, 0.0, 0.0, 0.0, 0.0, 0.0, 0.0, 0.0, 0.0, 0.0, 0.0, 0.0, 0.0, 0.0, 0.0, 0.0, 0.0, 0.0, 0.0, 0.0, 0.0, 0.0, 0.0, 0.0, 0.0, 0.0, 0.0, 0.0, 0.0, 0.0, 0.0, 0.0, 0.0, 0.0, 0.0, 0.0, 0.0, 0.0, 0.0, 0.0, 0.0, 0.0, 0.0, 0.0, 0.0, 0.0, 0.0, 0.0, 0.0, 0.0, 0.0, 0.0, 0.0, 0.0, 0.0, 0.0, 0.0, 0.0, 0.0, 0.0, 0.0, 0.0, 0.0, 0.0, 0.0, 0.0, 0.0, 0.0, 0.0, 0.0, 0.0, 0.0, 0.0, 0.0, 0.0, 0.0, 0.0, 0.0, 0.0, 0.0, 0.0, 0.0, 0.0, 0.0, 0.0, 0.0, 0.0, 0.0, 0.0, 0.0, 0.0, 0.0, 0.0, 0.0, 0.0, 0.0, 0.0, 0.0, 0.0, 0.0, 0.0, 0.0, 0.0, 0.0, 0.0, 0.0, 0.0, 0.0, 0.0, 0.0, 0.0, 0.0, 0.0, 0.0, 0.0, 0.0, 0.0, 0.0, 0.0, 0.0, 0.0, 0.0, 0.0, 0.0, 0.0, 0.0, 0.0, 0.0, 0.0, 0.0, 0.0, 0.0, 0.0, 0.0, 0.0, 0.0, 0.0, 0.0, 0.0, 0.0, 0.0, 0.0, 0.0, 0.0, 0.0, 0.0, 0.0, 0.0, 0.0, 0.0, 0.0, 0.0, 0.0, 0.0, 0.0, 0.0, 0.0, 0.0, 0.0, 0.0, 0.0, 0.0, 0.0, 0.0, 0.0, 0.0, 0.0, 0.0, 0.0, 0.0, 0.0, 0.0, 0.0, 0.0, 0.0, 0.0, 0.0, 0.0, 0.0, 0.0, 0.0, 0.0, 0.0, 0.0, 0.0, 0.0, 0.0, 0.0, 0.0, 0.0, 0.0, 0.0, 0.0, 0.0, 0.0, 0.0, 0.0, 0.0, 0.0, 0.0, 0.0, 0.0, 0.0, 0.0, 0.0, 0.0, 0.0, 0.0, 0.0, 0.0, 0.0, 0.0, 0.0, 0.0, 0.0, 0.0, 0.0, 0.0, 0.0, 0.0, 0.0, 0.0, 0.0, 0.0, 0.0, 0.0, 0.0, 0.0, 0.0, 0.0, 0.0, 0.0, 0.0, 0.0, 0.0, 0.0, 0.0, 0.0, 0.0, 0.0, 0.0, 0.0, 0.0, 0.0, 0.0, 0.0, 0.0, 0.0, 0.0, 0.0, 0.0, 0.0, 0.0, 0.0, 0.0, 0.0, 0.0, 0.0, 0.0, 0.0, 0.0, 0.0, 0.0, 0.0, 0.0, 0.0, 0.0, 0.0, 0.0, 0.0, 0.0, 0.0, 0.0, 0.0, 0.0, 0.0, 0.0, 0.0, 0.0, 0.0, 0.0, 0.0, 0.0, 0.0, 0.0, 0.0, 0.0, 0.0, 0.0, 0.0, 0.0, 0.0, 0.0, 0.0, 0.0, 0.0, 0.0, 0.0, 0.0, 0.0, 0.0, 0.0, 0.0, 0.0, 0.0, 0.0, 0.0, 0.0, 0.0, 0.0, 0.0, 0.0, 0.0, 0.0, 0.0, 0.0, 0.0, 0.0, 0.0, 0.0, 0.0, 0.0, 0.0, 0.0, 0.0, 0.0, 0.0, 0.0, 0.0, 0.0, 0.0, 0.0, 0.0, 0.0, 0.0, 0.0, 0.0, 0.0, 0.0, 0.0, 0.0, 0.0, 0.0, 0.0, 0.0, 0.0, 0.0, 0.0, 0.0, 0.0, 0.0, 0.0, 0.0, 0.0, 0.0, 0.0, 0.0, 0.0, 0.0, 0.0, 0.0, 0.0, 0.0, 0.0, 0.0, 0.0, 0.0, 0.0, 0.0, 0.0, 0.0, 0.0, 0.0, 0.0, 0.0, 0.0, 0.0, 0.0, 0.0, 0.0, 0.0, 0.0, 0.0, 0.0, 0.0, 0.0, 0.0, 0.0, 0.0, 0.0, 0.0, 0.0, 0.0, 0.0, 0.0, 0.0, 0.0, 0.0, 0.0, 0.0, 0.0, 0.0, 0.0, 0.0, 0.0, 0.0, 0.0, 0.0, 0.0, 0.0, 0.0, 0.0, 0.0, 0.0, 0.0, 0.0, 0.0, 0.0, 0.0, 0.0, 0.0, 0.0, 0.0, 0.0, 0.0, 0.0, 0.0, 0.0, 0.0, 0.0, 0.0, 0.0, 0.0, 0.0, 0.0, 0.0, 0.0, 0.0, 0.0, 0.0, 0.0, 0.0, 0.0, 0.0, 0.0, 0.0, 0.0, 0.0, 0.0, 0.0, 0.0, 0.0, 0.0, 0.0, 0.0, 0.0, 0.0, 0.0, 0.0, 0.0, 0.0, 0.0, 0.0, 0.0, 0.0, 0.0, 0.0, 0.0, 0.0, 0.0, 0.0, 0.0, 0.0, 0.0, 0.0, 0.0, 0.0, 0.0, 0.0, 0.0, 0.0, 0.0, 0.0, 0.0, 0.0, 0.0, 0.0, 0.0, 0.0, 0.0, 0.0, 0.0, 0.0, 0.0, 0.0, 0.0, 0.0, 0.0, 0.0, 0.0, 0.0, 0.0, 0.0, 0.0, 0.0, 0.0, 0.0, 0.0, 0.0, 0.0, 0.0, 0.0, 0.0, 0.0, 0.0, 0.0, 0.0, 0.0, 0.0, 0.0, 0.0, 0.0, 0.0, 0.0, 0.0, 0.0, 0.0, 0.0, 0.0, 0.0, 0.0, 0.0, 0.0, 0.0, 0.0, 0.0, 0.0, 0.0, 0.0, 0.0, 0.0, 0.0, 0.0, 0.0, 0.0, 0.0, 0.0, 0.0, 0.0, 0.0, 0.0, 0.0, 0.0, 0.0, 0.0, 0.0, 0.0, 0.0, 0.0, 0.0, 0.0, 0.0, 0.0, 0.0, 0.0, 0.0, 0.0, 0.0, 0.0, 0.0, 0.0, 0.0, 0.0, 0.0, 0.0, 0.0, 0.0, 0.0, 0.0, 0.0, 0.0, 0.0, 0.0, 0.0, 0.0, 0.0, 0.0, 0.0, 0.0, 0.0, 0.0, 0.0, 0.0, 0.0, 0.0, 0.0, 0.0, 0.0, 0.0, 0.0, 0.0, 0.0, 0.0, 0.0, 0.0, 0.0, 0.0, 0.0, 0.0, 0.0, 0.0, 0.0, 0.0, 0.0, 0.0, 0.0, 0.0, 0.0, 0.0, 0.0, 0.0, 0.0, 0.0, 0.0, 0.0, 0.0, 0.0, 0.0, 0.0, 0.0, 0.0, 0.0, 0.0, 0.0, 0.0, 0.0, 0.0, 0.0, 0.0, 0.0, 0.0, 0.0, 0.0, 0.0, 0.0, 0.0, 0.0, 0.0, 0.0, 0.0, 0.0, 0.0, 0.0, 0.0, 0.0, 0.0, 0.0, 0.0, 0.0, 0.0, 0.0, 0.0, 0.0, 0.0, 0.0, 0.0, 0.0, 0.0, 0.0, 0.0, 0.0, 0.0, 0.0, 0.0, 0.0, 0.0, 0.0, 0.0, 0.0, 0.0, 0.0, 0.0, 0.0, 0.0, 0.0, 0.0, 0.0, 0.0, 0.0, 0.0, 0.0, 0.0, 0.0, 0.0, 0.0, 0.0, 0.0, 0.0, 0.0, 0.0, 0.0, 0.0, 0.0, 0.0, 0.0, 0.0, 0.0, 0.0, 0.0, 0.0, 0.0, 0.0, 0.0, 0.0, 0.0, 0.0, 0.0, 0.0, 0.0, 0.0, 0.0, 0.0, 0.0, 0.0, 0.0, 0.0, 0.0, 0.0, 0.0, 0.0, 0.0, 0.0, 0.0, 0.0, 0.0, 0.0, 0.0, 0.0, 0.0, 0.0, 0.0, 0.0, 0.0, 0.0, 0.0, 0.0, 0.0, 0.0, 0.0, 0.0, 0.0, 0.0, 0.0, 0.0, 0.0, 0.0, 0.0, 0.0, 0.0, 0.0, 0.0, 0.0, 0.0, 0.0, 0.0, 0.0, 0.0, 0.0, 0.0, 0.0, 0.0, 0.0, 0.0, 0.0, 0.0, 0.0, 0.0, 0.0, 0.0, 0.0, 0.0, 0.0, 0.0, 0.0, 0.0, 0.0, 0.0, 0.0, 0.0, 0.0, 0.0, 0.0, 0.0, 0.0, 0.0, 0.0, 0.0, 0.0, 0.0, 0.0, 0.0, 0.0, 0.0, 0.0, 0.0, 0.0, 0.0, 0.0, 0.0, 0.0, 0.0, 0.0, 0.0, 0.0, 0.0, 0.0, 0.0, 0.0, 0.0, 0.0, 0.0, 0.0, 0.0, 0.0, 0.0, 0.0, 0.0, 0.0, 0.0, 0.0, 0.0, 0.0, 0.0, 0.0, 0.0, 0.0, 0.0, 0.0, 0.0, 0.0, 0.0, 0.0, 0.0, 0.0, 0.0, 0.0, 0.0, 0.0, 0.0, 0.0, 0.0, 0.0, 0.0, 0.0, 0.0, 0.0, 0.0, 0.0, 0.0, 0.0, 0.0, 0.0, 0.0, 0.0, 0.0, 0.0, 0.0, 0.0, 0.0, 0.0, 0.0, 0.0, 0.0, 0.0, 0.0, 0.0, 0.0, 0.0, 0.0, 0.0, 0.0, 0.0, 0.0, 0.0, 0.0, 0.0, 0.0, 0.0, 0.0, 0.0, 0.0, 0.0, 0.0, 0.0, 0.0, 0.0, 0.0, 0.0, 0.0, 0.0, 0.0, 0.0, 0.0, 0.0, 0.0, 0.0, 0.0, 0.0, 0.0, 0.0, 0.0, 0.0, 0.0, 0.0, 0.0, 0.0, 0.0, 0.0, 0.0, 0.0, 0.0, 0.0, 0.0, 0.0, 0.0, 0.0, 0.0, 0.0, 0.0, 0.0, 0.0, 0.0, 0.0, 0.0, 0.0, 0.0, 0.0, 0.0, 0.0, 0.0, 0.0, 0.0, 0.0, 0.0, 0.0, 0.0, 0.0, 0.0, 0.0, 0.0, 0.0, 0.0, 0.0, 0.0, 0.0, 0.0, 0.0, 0.0, 0.0, 0.0, 0.0, 0.0, 0.0, 0.0, 0.0, 0.0, 0.0, 0.0, 0.0, 0.0, 0.0, 0.0, 0.0, 0.0, 0.0, 0.0, 0.0, 0.0, 0.0, 0.0, 0.0, 0.0, 0.0, 0.0, 0.0, 0.0, 0.0, 0.0, 0.0, 0.0, 0.0, 0.0, 0.0, 0.0, 0.0, 0.0, 0.0, 0.0, 0.0, 0.0, 0.0, 0.0, 0.0, 0.0, 0.0, 0.0, 0.0, 0.0, 0.0, 0.0, 0.0, 0.0, 0.0, 0.0, 0.0, 0.0, 0.0, 0.0, 0.0, 0.0, 0.0, 0.0, 0.0, 0.0, 0.0, 0.0, 0.0, 0.0, 0.0, 0.0, 0.0, 0.0, 0.0, 0.0, 0.0, 0.0, 0.0, 0.0, 0.0, 0.0, 0.0, 0.0, 0.0, 0.0, 0.0, 0.0, 0.0, 0.0, 0.0, 0.0, 0.0, 0.0, 0.0, 0.0, 0.0, 0.0, 0.0, 0.0, 0.0, 0.0, 0.0, 0.0, 0.0, 0.0, 0.0, 0.0, 0.0, 0.0, 0.0, 0.0, 0.0, 0.0, 0.0, 0.0, 0.0, 0.0, 0.0, 0.0, 0.0, 0.0, 0.0, 0.0, 0.0, 0.0, 0.0, 0.0, 0.0, 0.0, 0.0, 0.0, 0.0, 0.0, 0.0, 0.0, 0.0, 0.0, 0.0, 0.0, 0.0, 0.0, 0.0, 0.0, 0.0, 0.0, 0.0, 0.0, 0.0, 0.0, 0.0, 0.0, 0.0, 0.0, 0.0, 0.0, 0.0, 0.0, 0.0, 0.0, 0.0, 0.0, 0.0, 0.0, 0.0, 0.0, 0.0, 0.0, 0.0, 0.0, 0.0, 0.0, 0.0, 0.0, 0.0, 0.0, 0.0, 0.0, 0.0, 0.0, 0.0, 0.0, 0.0, 0.0, 0.0, 0.0, 0.0, 0.0, 0.0, 0.0, 0.0, 0.0, 0.0, 0.0, 0.0, 0.0, 0.0, 0.0, 0.0, 0.0, 0.0, 0.0, 0.0, 0.0, 0.0, 0.0, 0.0, 0.0, 0.0, 0.0, 0.0, 0.0, 0.0, 0.0, 0.0, 0.0, 0.0, 0.0, 0.0, 0.0, 0.0, 0.0, 0.0, 0.0, 0.0, 0.0, 0.0, 0.0, 0.0, 0.0, 0.0, 0.0, 0.0, 0.0, 0.0, 0.0, 0.0, 0.0, 0.0, 0.0, 0.0, 0.0, 0.0, 0.0, 0.0, 0.0, 0.0, 0.0, 0.0, 0.0, 0.0, 0.0, 0.0, 0.0, 0.0, 0.0, 0.0, 0.0, 0.0, 0.0, 0.0, 0.0, 0.0, 0.0, 0.0, 0.0, 0.0, 0.0, 0.0, 0.0, 0.0, 0.0, 0.0, 0.0, 0.0, 0.0, 0.0, 0.0, 0.0, 0.0, 0.0, 0.0, 0.0, 0.0, 0.0, 0.0, 0.0, 0.0, 0.0, 0.0, 0.0, 0.0, 0.0, 0.0, 0.0, 0.0, 0.0, 0.0, 0.0, 0.0, 0.0, 0.0, 0.0, 0.0, 0.0, 0.0, 0.0, 0.0, 0.0, 0.0, 0.0, 0.0, 0.0, 0.0, 0.0, 0.0, 0.0, 0.0, 0.0, 0.0, 0.0, 0.0, 0.0, 0.0, 0.0, 0.0, 0.0, 0.0, 0.0, 0.0, 0.0, 0.0])
me_cube_009.materials.append(mat_inaccessible)
me_cube_009.materials.append(mat_default)
me_cube_009.use_remesh_preserve_volume = False
me_cube_009.use_remesh_preserve_attributes = False
me_cube_009.use_mirror_vertex_groups = False
me_cube_009.update()
me_cube_007 = bpy.data.meshes.new('Cube.007')
me_cube_007.from_pydata([(-13.01, 11.83, 32.57), (-11.2, 30.74, 19.74), (-11.2, 30.74, -23.82), (-20.96, 11.83, 32.57), (-13.01, 11.83, 32.57), (-20.47, 15.99, 34.78), (-20.47, 25.95, -23.82), (-20.47, 25.95, 27.63), (-20.78, 12.93, 32.59), (-20.25, 5.831, -16.06), (-20.25, 5.831, -15.52), (-23.73, -0.1186, -16.06), (-23.73, 2.352, -16.06), (-23.73, -0.1186, -15.52), (-20.25, -3.598, -16.06), (-23.73, 2.352, -15.52), (-20.25, -3.598, -15.52), (34.81, 2.581, 30.3), (34.64, -2.813, -22.84), (17.14, -18.07, 10.27), (3.948, -18.04, -16.24), (7.809, -17.43, -17.03), (-4.802, -29.41, 18.4), (10.26, -19.08, -15.84), (16.17, -19.88, -14.46), (17.53, -18.87, -7.929), (17.89, -19.58, -0.1009), (17.55, -20.21, 6.185), (16.07, -20.97, 34.9), (16.9, -18.78, 17.37), (16.72, -21.58, 21.97), (18.89, -18.46, 26.99), (15.3, -18.33, 28.88), (15.04, -20.29, 31.18), (20.43, -22.55, 34.01), (20.41, -32.33, -19.69), (-15.04, -14.68, -13.0), (-15.19, -13.91, -13.51), (-20.96, -18.6, 52.73), (-15.05, -21.39, 52.73), (-15.16, -22.69, 46.44), (-14.95, -15.47, -8.505), (-22.74, -27.17, 49.98), (-14.96, -16.92, -6.043), (-15.08, -17.02, -1.42), (-13.53, -9.618, -38.59), (-14.83, -18.32, 19.38), (-14.91, -17.62, 10.82), (-15.08, -17.08, 5.055), (-14.93, -23.07, 28.18), (-14.13, -12.85, -15.17), (-15.24, -22.66, 38.21), (15.1, -9.889, 5.358), (6.517, -4.474, -16.64), (8.43, -5.648, -16.74), (1.411, -26.87, 0.7716), (12.89, -8.076, -18.32), (13.98, -7.286, -12.82), (15.91, -11.59, -8.677), (17.0, -11.26, -5.393), (15.59, -10.46, 0.665), (17.41, -11.34, 11.6), (16.03, -12.99, 16.62), (17.66, -14.05, 18.34), (17.87, -11.57, 25.97), (20.6, 2.744, 5.721), (-0.4433, -29.27, 4.459), (20.87, 4.675, 11.85), (20.31, -0.1564, 16.76), (20.89, 1.365, 17.49), (19.56, 2.614, 25.15), (-0.7805, 3.703, -14.45), (29.61, -12.78, 33.57), (29.61, -12.78, -24.05), (-12.04, -26.97, 2.379), (-10.7, -25.17, 9.632), (-5.101, -16.04, -15.81), (-8.264, -20.18, -16.44), (-9.872, -21.7, -16.96), (-11.64, -21.06, -16.76), (-9.826, -24.15, -13.37), (-9.206, -24.75, -7.933), (-10.96, -24.75, -2.425), (-9.401, -23.79, 44.85), (-9.926, -26.75, 50.95), (-10.94, -27.36, 13.66), (-16.11, -24.96, 19.72), (-12.87, -28.02, 29.3), (-11.14, -25.35, 37.22), (-21.46, -29.63, 50.42), (-21.46, -29.63, -23.74), (0.06245, -25.77, -15.55), (-6.333, -26.52, -15.88), (11.07, -24.91, 9.842), (8.835, -24.61, -14.99), (-5.862, -26.07, 6.27), (13.71, -24.39, -10.68), (14.21, -25.29, -4.693), (13.21, -24.44, 2.825), (11.23, -25.58, 37.75), (12.13, -24.47, 16.32), (12.04, -25.93, 21.89), (12.15, -26.86, 26.89), (7.596, -27.13, 30.23), (-12.82, -11.2, -14.63), (-11.15, -17.15, -14.82), (-12.58, -3.699, -16.04), (-15.08, -17.85, 3.821), (-15.08, -16.74, -3.12), (-11.2, 30.74, 19.74), (-11.2, 30.74, -23.82), (-20.85, 11.97, 9.842), (-13.13, 13.74, 9.737), (-13.07, 15.07, 14.3), (-21.14, 15.16, 14.27), (-21.02, 13.92, -38.27), (-12.88, 10.83, -25.71), (-12.97, 10.74, -15.24), (-21.22, 14.83, -29.68), (-20.71, -11.86, -13.14), (-15.04, -14.68, -13.0), (-15.19, -13.91, -13.51), (-20.98, -12.84, -17.6), (-20.96, -18.6, 52.73), (-15.05, -21.39, 52.73), (-6.629, -28.41, 27.84), (-20.69, -18.97, 46.61), (-12.98, 13.85, 18.91), (-21.26, 9.651, 18.85), (-20.71, -11.14, -8.506), (-14.95, -15.47, -8.505), (-12.91, 11.77, 23.6), (-21.02, 11.86, 23.12), (-12.97, 14.0, -14.03), (-21.05, 14.98, -14.11), (-20.96, -10.44, -3.971), (-14.96, -16.92, -6.043), (-20.96, 11.83, 32.57), (-13.01, 11.83, 32.57), (-12.95, 10.94, 27.92), (-21.07, 10.97, 28.09), (-12.88, 13.64, -11.21), (-23.62, 14.37, -11.39), (-21.01, -10.62, 0.6584), (-15.08, -17.02, -1.42), (-13.0, 13.61, -8.272), (-23.85, 13.59, -8.249), (-13.02, 11.78, -3.786), (-20.99, 13.82, -3.824), (-12.8, 11.74, 0.6608), (-21.05, 14.19, 0.6426), (-13.02, 11.82, 5.194), (-20.96, 14.74, 5.22), (-13.53, -9.618, -38.59), (-20.65, -12.11, 19.13), (-14.83, -18.32, 19.38), (-14.91, -17.62, 10.82), (-21.06, -11.37, 11.02), (-20.95, -8.09, -44.41), (-21.0, -10.64, 5.224), (-15.08, -17.08, 5.055), (-21.21, -12.46, 28.37), (-14.93, -23.07, 28.18), (-21.13, -13.95, -35.9), (-14.13, -12.85, -15.17), (-20.95, -19.84, 37.97), (-15.24, -22.66, 38.21), (-16.2, 7.799, -38.9), (16.32, 18.2, 17.46), (16.32, 18.2, 6.043), (27.5, 24.66, 10.94), (27.5, 11.72, 20.56), (9.22, 20.29, -14.67), (13.95, 18.6, -14.17), (13.94, 22.0, -6.919), (17.46, 22.13, -4.775), (17.68, 21.47, 0.5049), (17.94, 23.55, 5.276), (15.21, 23.48, 11.45), (20.38, 24.15, 15.75), (-13.13, 13.74, 9.737), (-13.07, 15.07, 14.3), (-12.88, 10.83, -25.71), (-12.98, 13.85, 18.91), (-12.91, 11.77, 23.6), (-12.97, 14.0, -14.03), (-12.95, 10.94, 27.92), (-12.88, 13.64, -11.21), (-13.0, 13.61, -8.272), (-13.02, 11.78, -3.786), (-12.8, 11.74, 0.6608), (-13.02, 11.82, 5.194), (-13.53, -9.618, -38.59), (-16.2, 7.799, -38.9), (20.6, 2.744, 5.721), (19.56, 2.614, 25.15), (20.87, 4.675, 11.85), (20.31, -0.1564, 16.76), (20.89, 1.365, 17.49), (15.25, 11.72, 3.575), (-0.7805, 3.703, -17.45), (9.211, 9.75, -13.91), (13.56, 10.11, -14.98), (14.24, 8.667, -12.32), (17.35, 12.61, -8.34), (15.53, 13.93, -4.574), (15.89, 13.25, -0.3369), (15.8, 13.78, 10.39), (17.16, 13.67, 12.45), (15.27, 10.69, 17.32), (16.69, 13.59, 20.84), (-8.606, 11.54, -13.85), (0.3534, 21.17, -14.41), (-6.734, 20.79, -14.62), (-2.719, 23.59, -3.349), (-7.935, 18.65, -11.62), (-6.312, 18.49, -8.283), (-7.148, 17.5, -3.486), (-6.175, 15.29, 0.349), (-7.483, 16.56, 27.9), (-7.692, 17.48, 6.743), (-5.753, 17.61, 10.51), (-9.945, 19.16, 15.56), (-6.344, 18.59, 20.14), (-7.548, 18.07, 23.55), (12.25, 24.89, 15.72), (-13.16, -3.457, -15.45), (-13.91, 5.252, -15.87), (-5.862, -28.09, -2.511), (-5.816, -33.1, 37.12), (-4.945, -28.62, 42.74), (-3.584, -27.36, 48.66), (2.984, -35.3, 12.21), (2.068, -33.67, 25.28), (1.071, -29.13, 32.8), (1.584, -28.77, 38.1), (3.689, -27.53, 42.83), (8.343, -25.14, -7.585), (8.478, -28.08, -2.786), (5.849, -26.37, 5.925), (7.38, -29.73, 13.92), (6.648, -28.79, 21.25), (7.618, -29.87, 25.87), (-9.926, -34.13, 50.95), (11.23, -32.96, 37.75), (-3.584, -36.43, 48.66), (3.689, -36.6, 42.83), (-9.926, -34.13, -24.09), (11.23, -32.96, -24.09), (-3.584, -36.43, -24.09), (3.689, -36.6, -24.09), (27.5, 11.72, -25.55), (9.529, 23.52, -8.066), (11.92, 26.07, -3.902), (11.74, 24.34, 1.941), (10.94, 24.96, 6.168), (12.06, 25.98, 10.76), (4.852, 26.04, 19.73), (-2.143, 24.88, -10.02), (-3.198, 25.46, -0.8167), (-2.217, 22.31, 5.379), (-2.93, 25.41, 9.843), (-2.152, 22.78, 15.71), (-1.762, 22.42, 20.69), (-2.536, 23.16, 24.48), (3.972, 25.66, -6.352), (3.972, 25.66, -1.566), (3.881, 27.01, 2.89), (3.935, 25.31, 8.136), (4.749, 26.72, 10.28), (4.308, 26.17, 14.79), (9.483, 35.17, 18.86), (1.664, 31.46, 17.5), (4.379, 34.0, 17.77), (9.483, 35.17, -23.82), (1.664, 31.46, -23.82), (4.379, 34.0, -23.82), (27.5, 24.66, -23.82), (-13.25, -3.598, -46.06), (-16.73, 2.352, -46.06), (-3.021, -3.598, -12.23), (-13.25, -3.598, -16.06), (-13.25, 5.831, -46.06), (-13.25, 5.831, -16.06), (-20.25, 5.831, -16.06), (-20.25, 11.96, -16.06), (-20.25, 5.831, -15.52), (-20.25, 11.96, -15.52), (-23.73, -0.1186, -16.06), (-23.73, 2.352, -16.06), (-23.73, -0.1186, -15.52), (-20.25, -3.598, -16.06), (-3.034, -3.598, -8.946), (-3.034, 5.829, -8.946), (-16.73, 2.352, -16.06), (-16.73, -0.1186, -16.06), (-16.73, -0.1186, -46.06), (-3.021, -3.598, -46.06), (-3.021, 5.831, -12.23), (-3.021, -3.598, -16.06), (-3.021, 5.831, -46.06), (-3.021, 5.831, -16.06), (-11.25, -9.727, -16.06), (-12.25, 11.96, -16.06), (-20.25, -9.727, -15.52), (-20.25, -9.727, -16.06), (-13.25, 11.96, -15.52), (-11.25, -9.727, -15.52), (-23.73, 2.352, -15.52), (-20.25, -3.598, -15.52), (-13.25, -3.598, -0.07062), (-12.75, -3.455, 0.6276), (-13.75, 11.46, -15.52), (-13.75, -9.227, -15.52), (-13.76, 6.105, -15.52), (-13.75, -3.805, -15.52), (-13.25, 10.89, -5.023), (-12.75, 11.46, -5.023), (-12.75, -9.227, -5.023), (-13.25, -8.656, -5.023), (-12.75, 5.331, -5.023), (-13.25, 5.831, -5.023), (-13.25, -3.598, -5.023), (-12.75, -3.098, -5.023), (-13.25, -3.598, -15.02), (-12.75, -3.098, -15.02), (-12.75, 5.331, -15.02), (-13.25, 5.831, -15.02), (-12.75, -9.227, -15.02), (-13.25, -8.656, -15.02), (-13.25, 10.89, -15.02), (-12.75, 11.46, -15.02), (-12.75, 5.688, 0.6276), (-13.25, 5.831, -0.07062), (-12.75, 5.331, 0.4774), (-12.75, -3.098, 0.4774), (-3.005, 11.46, -5.023), (-2.505, 10.89, -5.023), (-2.546, -8.656, -5.023), (-3.046, -9.227, -5.023), (-2.505, 5.831, -5.023), (-3.005, 5.331, -5.023), (-3.046, -3.098, -5.023), (-2.546, -3.598, -5.023), (-3.046, -3.098, -15.02), (-2.546, -3.598, -15.02), (-2.505, 5.831, -15.02), (-3.005, 5.331, -15.02), (-2.546, -8.656, -15.02), (-3.046, -9.227, -15.02), (-3.005, 11.46, -15.02), (-2.505, 10.89, -15.02), (-3.005, 5.688, 0.6276), (-3.005, 5.331, 0.4774), (-2.505, 5.831, -0.07062), (-3.046, -3.098, 0.4774), (-3.046, -3.455, 0.6276), (-2.546, -3.598, -0.07062), (-13.25, -2.891, -12.23), (-13.25, -3.598, -12.73), (-12.55, -3.598, -12.23), (-13.25, 5.831, -12.73), (-13.25, 5.124, -12.23), (-12.55, 5.831, -12.23), (-16.23, 0.08853, -12.23), (-16.73, -0.1186, -12.73), (-16.23, 2.145, -12.23), (-16.73, 2.352, -12.73), (-4.913, 5.829, -12.23), (-4.629, 5.829, -11.98), (-4.55, -3.598, -11.98), (-4.835, -3.598, -12.23), (-9.411, 0.9775, -12.23), (-9.126, 0.9775, -11.98), (-9.126, 1.331, -11.98), (-9.411, 1.331, -12.23), (-3.043, 11.46, -15.52), (-3.043, -9.227, -15.52), (16.64, -11.92, -8.946), (15.0, -4.927, -9.06), (15.02, 7.462, -9.06), (14.99, -11.88, -8.946), (15.03, 14.4, -8.946), (14.99, -11.88, 4.411), (15.03, 14.39, 4.411), (16.62, 14.34, -8.946), (16.64, -11.99, -21.29), (16.64, 14.35, -21.29), (21.59, -12.0, 4.684), (21.63, 14.34, 4.684), (15.01, 3.188, 0.02998), (15.02, 7.55, -7.525), (15.02, 12.43, -6.073), (15.02, 12.43, 2.304), (15.01, 3.188, 8.503), (15.0, -5.017, -7.525), (15.01, -0.6549, 0.02998), (15.01, -0.6549, 8.503), (14.99, -9.91, 2.304), (14.99, -9.914, -6.073), (16.14, 7.614, -4.852), (16.13, 4.639, 0.3026), (16.14, 10.95, -3.861), (16.14, 10.94, 0.71), (16.13, 4.639, 4.94), (16.12, -2.11, 0.3026), (16.12, -5.086, -4.852), (16.12, -2.11, 4.94), (16.12, -8.425, 0.71), (16.12, -8.427, -3.861), (15.03, 1.282, 5.681), (15.04, 4.607, 10.6), (15.03, -2.044, 10.6), (20.86, 3.173, 8.503), (19.27, -0.6703, 8.503), (20.33, 1.266, 5.681), (21.41, 4.592, 10.6), (19.26, -2.059, 10.6), (-3.001, 14.34, -8.946), (-3.066, -11.87, -8.946), (-3.001, 14.34, -20.13), (-3.066, -11.87, -18.99), (15.01, -0.1395, -8.949), (15.01, 2.677, -8.949), (-4.629, 5.829, -9.175), (-4.626, 5.478, -8.946), (-4.379, 5.829, -8.946), (-9.126, 0.9775, -9.175), (-8.876, 1.081, -8.946), (-8.876, 1.228, -8.946), (-9.126, 1.331, -9.175), (-4.553, -3.242, -8.946), (-4.55, -3.598, -9.175), (-4.3, -3.598, -8.946), (-17.45, 2.352, -15.52), (-16.73, 2.352, -15.02), (-16.73, -0.1186, -15.02), (-17.45, -0.1186, -15.52), (-13.25, 5.831, -16.02), (-13.25, 6.331, -15.52), (-13.1, -4.073, -15.52), (-13.25, -3.598, -16.02), (-5.176, 5.331, -0.1494), (-6.822, 5.331, -3.002), (-3.529, 5.331, -3.002), (-5.176, -3.098, -0.1494), (-6.822, -3.098, -3.002), (-3.529, -3.098, -3.002), (14.99, -10.38, -8.946), (4.508, 13.82, -8.946), (3.8, 13.32, -8.946), (14.99, -11.38, -8.946), (14.99, 13.32, 2.244), (14.99, 13.82, 1.537), (14.99, -10.38, 1.537), (14.99, -10.88, 2.244), (3.8, -10.88, -8.946), (4.508, -10.38, -8.946), (14.99, 12.82, -8.946), (14.99, -11.38, 1.537), (4.508, -11.38, -8.946), (14.99, 13.82, -8.946), (14.99, 12.82, 1.537), (4.508, 12.82, -8.946)], [], [(3, 4, 8), (7, 1, 2, 6), (1, 7, 0), (0, 7, 5), (5, 8, 4), (15, 10, 9, 12), (14, 16, 13, 11), (79, 78, 50, 37), (37, 36, 80, 79), (40, 84, 83), (36, 81, 80), (43, 81, 41), (108, 43, 44), (47, 46, 86, 85), (104, 105, 77, 76), (75, 74, 107), (46, 49, 87, 86), (78, 77, 105), (49, 88, 87), (51, 83, 88), (75, 107, 47), (230, 231, 236), (30, 63, 62), (31, 64, 63), (19, 61, 52), (23, 24, 57, 56), (24, 25, 58, 57), (25, 26, 59, 58), (26, 27, 60, 59), (27, 19, 52, 60), (20, 21, 54, 53), (29, 30, 62, 61), (62, 63, 69, 68), (63, 64, 70, 69), (52, 61, 67, 65), (61, 68, 67), (72, 34, 35, 73), (78, 92, 77), (77, 91, 76), (29, 19, 93, 100), (33, 102, 103), (21, 20, 91, 94), (230, 84, 231), (30, 29, 100, 101), (23, 21, 94), (30, 101, 31), (25, 24, 96), (32, 31, 101, 102), (23, 96, 24), (19, 27, 98, 93), (26, 25, 96, 97), (27, 26, 97, 98), (28, 33, 103, 99), (71, 104, 76), (91, 20, 76), (20, 53, 71), (45, 50, 104), (45, 104, 106), (104, 71, 106), (50, 78, 105), (50, 105, 104), (47, 85, 75), (107, 108, 44), (36, 41, 81), (43, 108, 81), (40, 39, 84), (51, 40, 83), (49, 51, 88), (31, 32, 64), (19, 29, 61), (61, 62, 68), (23, 94, 96), (30, 31, 63), (33, 32, 102), (107, 44, 48), (107, 74, 82), (107, 82, 108), (107, 48, 47), (108, 82, 81), (28, 34, 72), (34, 28, 99), (42, 89, 84), (84, 39, 42), (42, 39, 38), (17, 72, 73), (17, 73, 18), (134, 118, 117, 133), (122, 164, 163), (115, 167, 116), (152, 112, 111), (159, 157, 156, 160), (165, 40, 166), (165, 162, 161), (164, 153, 163), (161, 155, 154), (143, 159, 160, 144), (157, 154, 155, 156), (150, 151, 152), (137, 140, 139, 138), (150, 148, 147, 149), (148, 145, 147), (146, 142, 141, 145), (135, 143, 144, 136), (142, 134, 133, 141), (140, 132, 131, 139), (135, 130, 129), (132, 127, 131), (129, 120, 119), (128, 114, 113, 127), (126, 123, 124, 40), (119, 121, 122), (118, 115, 116, 117), (114, 112, 113), (122, 121, 164), (153, 158, 163), (135, 136, 130), (129, 130, 120), (119, 120, 121), (161, 162, 155), (165, 126, 40), (165, 166, 162), (148, 146, 145), (132, 128, 127), (114, 111, 112), (150, 149, 151), (152, 151, 112), (181, 180, 221, 222), (182, 227, 117), (183, 222, 223), (184, 183, 223, 224), (184, 219, 186), (185, 215, 187), (188, 215, 216), (189, 188, 216, 217), (189, 218, 190), (191, 190, 218, 220), (180, 220, 221), (215, 213, 216), (197, 198, 209, 208), (195, 209, 198), (194, 207, 199), (196, 208, 207), (172, 200, 201, 173), (202, 173, 201), (204, 173, 203), (173, 204, 174), (174, 204, 205, 175), (175, 205, 206, 176), (176, 206, 199, 177), (78, 80, 92), (79, 80, 78), (193, 227, 182), (227, 193, 192, 226), (213, 211, 212), (200, 172, 211), (200, 227, 226), (227, 211, 117), (227, 200, 211), (211, 213, 117), (77, 92, 91), (183, 181, 222), (185, 213, 215), (188, 187, 215), (189, 217, 218), (184, 224, 219), (180, 191, 220), (0, 186, 219), (195, 210, 209), (194, 196, 207), (196, 197, 208), (203, 173, 202), (185, 117, 213), (168, 210, 195, 171), (195, 17, 171), (207, 169, 199), (199, 169, 177), (177, 169, 178), (178, 168, 179), (209, 168, 208), (168, 207, 208), (178, 169, 168), (168, 169, 207), (168, 209, 210), (54, 21, 23, 56), (211, 172, 212), (84, 230, 83), (230, 229, 83), (83, 229, 88), (229, 125, 88), (88, 125, 87), (125, 22, 87), (87, 22, 86), (86, 22, 85), (85, 22, 95, 75), (75, 95, 74), (74, 228, 82), (74, 95, 228), (82, 228, 81), (81, 92, 80), (81, 228, 92), (236, 235, 230), (20, 71, 76), (230, 235, 229), (235, 236, 99), (99, 103, 235), (235, 103, 234), (235, 234, 229), (229, 234, 125), (234, 233, 125), (125, 233, 22), (234, 103, 233), (102, 101, 242), (242, 101, 241), (103, 102, 242), (103, 242, 233), (233, 232, 22), (242, 241, 233), (233, 241, 232), (241, 240, 232), (232, 66, 22), (22, 66, 95), (66, 55, 95), (95, 55, 228), (55, 66, 239), (66, 232, 239), (239, 232, 240), (93, 239, 240), (100, 93, 240), (101, 100, 240), (240, 241, 101), (96, 94, 237), (97, 96, 237), (237, 238, 97), (97, 238, 98), (238, 239, 98), (98, 239, 93), (239, 238, 55), (238, 237, 55), (94, 91, 237), (55, 237, 91), (55, 91, 228), (91, 92, 228), (99, 236, 246, 244), (236, 231, 245, 246), (231, 84, 243, 245), (244, 246, 250, 248), (246, 245, 249, 250), (245, 243, 247, 249), (99, 244, 34), (34, 244, 35), (244, 248, 35), (84, 89, 243), (90, 247, 243, 89), (171, 17, 18), (171, 18, 251), (168, 171, 170), (173, 174, 172), (212, 172, 252), (174, 252, 172), (213, 212, 258), (265, 212, 252), (258, 216, 213), (252, 174, 253), (175, 253, 174), (253, 176, 254), (176, 253, 175), (176, 177, 254), (254, 177, 255), (256, 255, 177), (177, 178, 256), (256, 178, 225), (178, 179, 225), (265, 258, 212), (217, 216, 214), (258, 214, 216), (220, 218, 214), (259, 220, 214), (259, 260, 221), (220, 259, 221), (261, 221, 260), (221, 261, 222), (223, 222, 261), (261, 262, 223), (263, 223, 262), (223, 263, 224), (263, 264, 224), (224, 264, 219), (257, 270, 225), (225, 270, 256), (270, 269, 256), (269, 268, 255), (256, 269, 255), (268, 267, 255), (255, 267, 254), (267, 266, 254), (254, 266, 253), (266, 265, 253), (253, 265, 252), (258, 265, 214), (265, 266, 214), (214, 266, 259), (260, 259, 266), (266, 267, 260), (260, 267, 261), (267, 268, 261), (268, 269, 262), (261, 268, 262), (270, 262, 269), (262, 270, 263), (270, 257, 263), (263, 257, 264), (168, 170, 179), (218, 217, 214), (264, 257, 271, 273), (219, 264, 273, 272), (271, 225, 179, 170), (225, 271, 257), (0, 219, 272), (272, 109, 0), (273, 271, 274, 276), (272, 273, 276, 275), (109, 272, 275, 110), (277, 274, 271, 170), (251, 277, 170, 171), (430, 424, 369, 374), (431, 425, 429, 428), (363, 362, 358, 360, 280, 298), (367, 361, 327, 435), (295, 294, 279, 296), (314, 439, 306, 287, 286), (303, 283, 284, 285), (281, 302, 305, 291), (286, 287, 285, 284), (294, 283, 282, 279), (281, 295, 296, 278), (281, 278, 297, 299), (307, 440, 315, 309, 304), (437, 295, 288, 290), (282, 283, 301, 300), (306, 303, 285, 287), (283, 294, 289, 284), (291, 305, 304, 309), (324, 359, 365, 436), (434, 308, 290, 437), (283, 438, 327, 361, 363, 298, 301), (360, 359, 324, 441, 281, 299, 280), (302, 307, 304, 305), (295, 281, 291, 288), (434, 314, 286, 308), (315, 437, 290, 309), (335, 310, 311), (316, 321, 333), (322, 319, 310), (312, 314, 327, 330), (354, 340, 337), (317, 332, 352, 336), (311, 318, 339, 356), (315, 313, 329, 324), (318, 328, 349, 339), (320, 326, 347, 341), (323, 335, 355, 342), (324, 329, 319, 322), (334, 320, 341, 353), (325, 323, 342, 344), (331, 317, 336, 350), (346, 351, 337, 340), (348, 345, 343, 338), (357, 338, 343), (332, 333, 334), (352, 353, 354), (355, 356, 357), (326, 320, 321, 327), (317, 331, 330, 316), (328, 318, 319, 329), (323, 325, 324, 322), (332, 317, 316, 333), (320, 334, 333, 321), (335, 323, 322, 310), (318, 311, 310, 319), (346, 340, 341, 347), (337, 351, 350, 336), (348, 338, 339, 349), (343, 345, 344, 342), (354, 337, 336, 352), (340, 354, 353, 341), (357, 343, 342, 355), (338, 357, 356, 339), (355, 335, 311, 356), (352, 332, 334, 353), (330, 327, 321, 316), (329, 313, 328), (331, 312, 330), (358, 359, 360), (361, 362, 363), (366, 362, 361, 367), (358, 364, 365, 359), (367, 365, 364, 366), (362, 366, 364, 358), (432, 427, 373, 370), (375, 372, 373, 374), (370, 373, 372, 371), (374, 369, 368, 375), (373, 427, 430, 374), (313, 377, 349, 328), (312, 331, 350, 376), (294, 434, 308, 289), (288, 289, 294, 295), (406, 409, 408, 407, 405), (401, 404, 403, 402, 400), (390, 401, 400, 391), (382, 380, 391, 392), (384, 382, 392, 393), (395, 406, 405, 396), (381, 383, 398, 399), (379, 381, 399, 395), (399, 409, 406, 395), (391, 400, 402, 392), (392, 402, 403, 393), (398, 408, 409, 399), (417, 412, 383, 388), (416, 389, 384, 411), (383, 412, 397, 398), (384, 393, 394, 411), (407, 408, 398, 397), (404, 394, 393, 403), (407, 397, 396, 405), (404, 401, 390, 394), (410, 415, 413, 394), (397, 414, 415, 410), (394, 413, 416, 411), (412, 417, 414, 397), (383, 381, 378, 388), (384, 389, 385, 382), (419, 418, 420, 421), (423, 391, 380), (395, 422, 379), (422, 395, 396), (397, 410, 396), (390, 396, 410), (410, 394, 390), (396, 390, 423, 422), (391, 423, 390), (386, 378, 419, 421), (418, 385, 387, 420), (195, 64, 17), (64, 32, 72), (72, 17, 64), (32, 33, 72), (28, 72, 33), (424, 425, 426), (431, 432, 433), (430, 427, 428, 429), (424, 430, 429, 425), (427, 432, 431, 428), (426, 425, 431, 433, 292, 293), (434, 437, 436, 435), (314, 434, 435, 327), (324, 436, 437, 315), (367, 435, 436, 365), (442, 445, 447, 444), (444, 447, 446, 443), (443, 446, 445, 442), (419, 381, 382, 418), (452, 450, 463, 462), (453, 461, 449), (459, 460, 451), (462, 463, 458), (453, 449, 450, 452), (454, 457, 456, 455), (455, 456, 460, 459), (454, 448, 457)])
me_cube_007.polygons.foreach_set('material_index', [0, 1, 1, 1, 0, 0, 0, 0, 0, 0, 0, 0, 0, 0, 0, 0, 0, 0, 0, 0, 0, 0, 0, 0, 0, 0, 0, 0, 0, 0, 0, 0, 0, 0, 0, 0, 1, 0, 0, 0, 0, 0, 0, 0, 0, 0, 0, 0, 0, 0, 0, 0, 0, 0, 0, 0, 0, 0, 0, 0, 0, 0, 0, 0, 0, 0, 0, 0, 0, 0, 0, 0, 0, 0, 0, 0, 0, 0, 0, 1, 1, 1, 1, 1, 1, 1, 0, 0, 0, 0, 0, 0, 0, 0, 0, 0, 0, 0, 0, 0, 0, 0, 0, 0, 0, 0, 0, 0, 0, 0, 0, 0, 0, 0, 0, 0, 0, 0, 0, 0, 0, 0, 0, 0, 0, 0, 0, 0, 0, 0, 0, 0, 0, 0, 0, 0, 0, 0, 0, 0, 0, 0, 0, 0, 0, 0, 0, 0, 0, 0, 0, 0, 0, 0, 0, 0, 0, 0, 0, 0, 0, 0, 0, 0, 0, 0, 0, 0, 0, 0, 0, 0, 1, 1, 0, 0, 0, 0, 0, 0, 0, 0, 0, 0, 0, 0, 0, 0, 0, 0, 0, 0, 0, 0, 0, 0, 0, 0, 0, 0, 0, 0, 0, 0, 0, 0, 0, 0, 0, 0, 0, 0, 0, 0, 0, 0, 0, 0, 0, 0, 0, 0, 0, 0, 0, 0, 0, 0, 0, 0, 0, 0, 0, 0, 0, 0, 0, 0, 0, 0, 0, 0, 1, 1, 1, 1, 1, 1, 1, 1, 1, 1, 1, 1, 1, 1, 0, 0, 0, 0, 0, 0, 0, 0, 0, 0, 0, 0, 0, 0, 0, 0, 0, 0, 0, 0, 0, 0, 0, 0, 0, 0, 0, 0, 0, 0, 0, 0, 0, 0, 0, 0, 0, 0, 0, 0, 0, 0, 0, 0, 0, 0, 0, 0, 0, 0, 0, 0, 0, 0, 0, 1, 0, 1, 1, 1, 1, 1, 1, 1, 1, 1, 1, 1, 0, 0, 0, 0, 0, 0, 0, 0, 0, 0, 0, 0, 0, 0, 0, 0, 0, 0, 0, 0, 0, 0, 0, 0, 0, 0, 0, 0, 0, 0, 0, 0, 0, 0, 0, 0, 0, 0, 0, 0, 0, 0, 0, 0, 0, 0, 0, 0, 0, 0, 0, 0, 0, 0, 0, 0, 0, 0, 0, 0, 0, 0, 0, 0, 0, 0, 0, 0, 0, 0, 0, 0, 0, 0, 0, 0, 0, 0, 0, 0, 0, 0, 0, 0, 0, 0, 0, 0, 0, 0, 0, 0, 0, 0, 0, 0, 0, 0, 0, 0, 0, 0, 0, 0, 0, 0, 0, 0, 0, 0, 0, 0, 0, 0, 0, 0, 0, 0, 0, 0, 1, 1, 1, 1, 1, 0, 0, 0, 0, 0, 0, 0, 0, 0, 0, 0, 0, 0, 0, 0, 0, 0, 0, 0, 0, 0, 0])
_uv = me_cube_007.uv_layers.new(name='UVMap')
_uv.uv.foreach_set('vector', [0.0, 0.0, 0.0, 0.0, 0.0, 0.0, 0.0, 0.0, 0.0, 0.0, 0.0, 0.0, 0.0, 0.0, 0.0, 0.0, 0.0, 0.0, 0.0, 0.0, 0.0, 0.0, 0.0, 0.0, 0.0, 0.0, 0.0, 0.0, 0.0, 0.0, 0.0, 0.0, 0.0, 0.0, 0.0, 0.0, 0.0, 0.0, 0.0, 0.0, 0.0, 0.0, 0.0, 0.0, 0.0, 0.0, 0.0, 0.0, 0.0, 0.0, 0.0, 0.0, 0.0, 0.0, 0.0, 0.0, 0.0, 0.0, 0.0, 0.0, 0.0, 0.0, 0.0, 0.0, 0.0, 0.0, 0.0, 0.0, 0.0, 0.0, 0.0, 0.0, 0.0, 0.0, 0.0, 0.0, 0.0, 0.0, 0.0, 0.0, 0.0, 0.0, 0.0, 0.0, 0.0, 0.0, 0.0, 0.0, 0.0, 0.0, 0.0, 0.0, 0.0, 0.0, 0.0, 0.0, 0.0, 0.0, 0.0, 0.0, 0.0, 0.0, 0.0, 0.0, 0.0, 0.0, 0.0, 0.0, 0.0, 0.0, 0.0, 0.0, 0.0, 0.0, 0.0, 0.0, 0.0, 0.0, 0.0, 0.0, 0.0, 0.0, 0.0, 0.0, 0.0, 0.0, 0.0, 0.0, 0.0, 0.0, 0.0, 0.0, 0.0, 0.0, 0.0, 0.0, 0.0, 0.0, 0.0, 0.0, 0.0, 0.0, 0.0, 0.0, 0.0, 0.0, 0.0, 0.0, 0.0, 0.0, 0.0, 0.0, 0.0, 0.0, 0.0, 0.0, 0.0, 0.0, 0.0, 0.0, 0.0, 0.0, 0.0, 0.0, 0.0, 0.0, 0.0, 0.0, 0.0, 0.0, 0.0, 0.0, 0.0, 0.0, 0.0, 0.0, 0.0, 0.0, 0.0, 0.0, 0.0, 0.0, 0.0, 0.0, 0.0, 0.0, 0.0, 0.0, 0.0, 0.0, 0.0, 0.0, 0.0, 0.0, 0.0, 0.0, 0.0, 0.0, 0.0, 0.0, 0.0, 0.0, 0.0, 0.0, 0.0, 0.0, 0.0, 0.0, 0.0, 0.0, 0.0, 0.0, 0.0, 0.0, 0.0, 0.0, 0.0, 0.0, 0.0, 0.0, 0.0, 0.0, 0.0, 0.0, 0.0, 0.0, 0.0, 0.0, 0.0, 0.0, 0.0, 0.0, 0.0, 0.0, 0.0, 0.0, 0.0, 0.0, 0.0, 0.0, 0.0, 0.0, 0.0, 0.0, 0.0, 0.0, 0.0, 0.0, 0.0, 0.0, 0.0, 0.0, 0.0, 0.0, 0.0, 0.0, 0.0, 0.0, 0.0, 0.0, 0.0, 0.0, 0.0, 0.0, 0.0, 0.0, 0.0, 0.0, 0.0, 0.0, 0.0, 0.0, 0.0, 0.0, 0.0, 0.0, 0.0, 0.0, 0.0, 0.0, 0.0, 0.0, 0.0, 0.0, 0.0, 0.0, 0.0, 0.0, 0.0, 0.0, 0.0, 0.0, 0.0, 0.0, 0.0, 0.0, 0.0, 0.0, 0.0, 0.0, 0.0, 0.0, 0.0, 0.0, 0.0, 0.0, 0.0, 0.0, 0.0, 0.0, 0.0, 0.0, 0.0, 0.0, 0.0, 0.0, 0.0, 0.0, 0.0, 0.0, 0.0, 0.0, 0.0, 0.0, 0.0, 0.0, 0.0, 0.0, 0.0, 0.0, 0.0, 0.0, 0.0, 0.0, 0.0, 0.0, 0.0, 0.0, 0.0, 0.0, 0.0, 0.0, 0.0, 0.0, 0.0, 0.0, 0.0, 0.0, 0.0, 0.0, 0.0, 0.0, 0.0, 0.0, 0.0, 0.0, 0.0, 0.0, 0.0, 0.0, 0.0, 0.0, 0.0, 0.0, 0.0, 0.0, 0.0, 0.0, 0.0, 0.0, 0.0, 0.0, 0.0, 0.0, 0.0, 0.0, 0.0, 0.0, 0.0, 0.0, 0.0, 0.0, 0.0, 0.0, 0.0, 0.0, 0.0, 0.0, 0.0, 0.0, 0.0, 0.0, 0.0, 0.0, 0.0, 0.0, 0.0, 0.0, 0.0, 0.0, 0.0, 0.0, 0.0, 0.0, 0.0, 0.0, 0.0, 0.0, 0.0, 0.0, 0.0, 0.0, 0.0, 0.0, 0.0, 0.0, 0.0, 0.0, 0.0, 0.0, 0.0, 0.0, 0.0, 0.0, 0.0, 0.0, 0.0, 0.0, 0.0, 0.0, 0.0, 0.0, 0.0, 0.0, 0.0, 0.0, 0.0, 0.0, 0.0, 0.0, 0.0, 0.0, 0.0, 0.0, 0.0, 0.0, 0.0, 0.0, 0.0, 0.0, 0.0, 0.0, 0.0, 0.0, 0.0, 0.0, 0.0, 0.0, 0.0, 0.0, 0.0, 0.0, 0.0, 0.0, 0.0, 0.0, 0.0, 0.0, 0.0, 0.0, 0.0, 0.0, 0.0, 0.0, 0.0, 0.0, 0.0, 0.0, 0.0, 0.0, 0.0, 0.0, 0.0, 0.0, 0.0, 0.0, 0.0, 0.0, 0.0, 0.0, 0.0, 0.0, 0.0, 0.0, 0.0, 0.0, 0.0, 0.0, 0.0, 0.0, 0.0, 0.0, 0.0, 0.0, 0.0, 0.0, 0.0, 0.0, 0.0, 0.0, 0.0, 0.0, 0.0, 0.0, 0.0, 0.0, 0.0, 0.0, 0.0, 0.0, 0.0, 0.0, 0.0, 0.0, 0.0, 0.0, 0.0, 0.0, 0.0, 0.0, 0.0, 0.0, 0.0, 0.0, 0.0, 0.0, 0.0, 0.0, 0.0, 0.0, 0.0, 0.0, 0.0, 0.0, 0.0, 0.0, 0.0, 0.0, 0.0, 0.0, 0.0, 0.0, 0.0, 0.0, 0.0, 0.0, 0.0, 0.0, 0.0, 0.0, 0.0, 0.0, 0.0, 0.0, 0.0, 0.0, 0.0, 0.0, 0.0, 0.0, 0.0, 0.0, 0.0, 0.0, 0.0, 0.0, 0.0, 0.0, 0.0, 0.0, 0.0, 0.0, 0.0, 0.0, 0.0, 0.0, 0.0, 0.0, 0.0, 0.0, 0.0, 0.0, 0.0, 0.0, 0.0, 0.0, 0.0, 0.0, 0.0, 0.0, 0.0, 0.0, 0.0, 0.0, 0.0, 0.0, 0.0, 0.0, 0.0, 0.0, 0.0, 0.0, 0.0, 0.0, 0.0, 0.0, 0.0, 0.0, 0.0, 0.0, 0.0, 0.0, 0.0, 0.0, 0.0, 0.0, 0.0, 0.0, 0.0, 0.0, 0.0, 0.0, 0.0, 0.0, 0.0, 0.0, 0.0, 0.0, 0.0, 0.0, 0.0, 0.0, 0.0, 0.0, 0.0, 0.0, 0.0, 0.0, 0.0, 0.0, 0.0, 0.0, 0.0, 0.0, 0.0, 0.0, 0.0, 0.0, 0.0, 0.0, 0.0, 0.0, 0.0, 0.0, 0.0, 0.0, 0.0, 0.0, 0.0, 0.0, 0.0, 0.0, 0.0, 0.0, 0.0, 0.0, 0.0, 0.0, 0.0, 0.0, 0.0, 0.0, 0.0, 0.0, 0.0, 0.0, 0.0, 0.0, 0.0, 0.0, 0.0, 0.0, 0.0, 0.0, 0.0, 0.0, 0.0, 0.0, 0.0, 0.0, 0.0, 0.0, 0.0, 0.0, 0.0, 0.0, 0.0, 0.0, 0.0, 0.0, 0.0, 0.0, 0.0, 0.0, 0.0, 0.0, 0.0, 0.0, 0.0, 0.0, 0.0, 0.0, 0.0, 0.0, 0.0, 0.0, 0.0, 0.0, 0.0, 0.0, 0.0, 0.0, 0.0, 0.0, 0.0, 0.0, 0.0, 0.0, 0.0, 0.0, 0.0, 0.0, 0.0, 0.0, 0.0, 0.0, 0.0, 0.0, 0.0, 0.0, 0.0, 0.0, 0.0, 0.0, 0.0, 0.0, 0.0, 0.0, 0.0, 0.0, 0.0, 0.0, 0.0, 0.0, 0.0, 0.0, 0.0, 0.0, 0.0, 0.0, 0.0, 0.0, 0.0, 0.0, 0.0, 0.0, 0.0, 0.0, 0.0, 0.0, 0.0, 0.0, 0.0, 0.0, 0.0, 0.0, 0.0, 0.0, 0.0, 0.0, 0.0, 0.0, 0.0, 0.0, 0.0, 0.0, 0.0, 0.0, 0.0, 0.0, 0.0, 0.0, 0.0, 0.0, 0.0, 0.0, 0.0, 0.0, 0.0, 0.0, 0.0, 0.0, 0.0, 0.0, 0.0, 0.0, 0.0, 0.0, 0.0, 0.0, 0.0, 0.0, 0.0, 0.0, 0.0, 0.0, 0.0, 0.0, 0.0, 0.0, 0.0, 0.0, 0.0, 0.0, 0.0, 0.0, 0.0, 0.0, 0.0, 0.0, 0.0, 0.0, 0.0, 0.0, 0.0, 0.0, 0.0, 0.0, 0.0, 0.0, 0.0, 0.0, 0.0, 0.0, 0.0, 0.0, 0.0, 0.0, 0.0, 0.0, 0.0, 0.0, 0.0, 0.0, 0.0, 0.0, 0.0, 0.0, 0.0, 0.0, 0.0, 0.0, 0.0, 0.0, 0.0, 0.0, 0.0, 0.0, 0.0, 0.0, 0.0, 0.0, 0.0, 0.0, 0.0, 0.0, 0.0, 0.0, 0.0, 0.0, 0.0, 0.0, 0.0, 0.0, 0.0, 0.0, 0.0, 0.0, 0.0, 0.0, 0.0, 0.0, 0.0, 0.0, 0.0, 0.0, 0.0, 0.0, 0.0, 0.0, 0.0, 0.0, 0.0, 0.0, 0.0, 0.0, 0.0, 0.0, 0.0, 0.0, 0.0, 0.0, 0.0, 0.0, 0.0, 0.0, 0.0, 0.0, 0.0, 0.0, 0.0, 0.0, 0.0, 0.0, 0.0, 0.0, 0.0, 0.0, 0.0, 0.0, 0.0, 0.0, 0.0, 0.0, 0.0, 0.0, 0.0, 0.0, 0.0, 0.0, 0.0, 0.0, 0.0, 0.0, 0.0, 0.0, 0.0, 0.0, 0.0, 0.0, 0.0, 0.0, 0.0, 0.0, 0.0, 0.0, 0.0, 0.0, 0.0, 0.0, 0.0, 0.0, 0.0, 0.0, 0.0, 0.0, 0.0, 0.0, 0.0, 0.0, 0.0, 0.0, 0.0, 0.0, 0.0, 0.0, 0.0, 0.0, 0.0, 0.0, 0.0, 0.0, 0.0, 0.0, 0.0, 0.0, 0.0, 0.0, 0.0, 0.0, 0.0, 0.0, 0.0, 0.0, 0.0, 0.0, 0.0, 0.0, 0.0, 0.0, 0.0, 0.0, 0.0, 0.0, 0.0, 0.0, 0.0, 0.0, 0.0, 0.0, 0.0, 0.0, 0.0, 0.0, 0.0, 0.0, 0.0, 0.0, 0.0, 0.0, 0.0, 0.0, 0.0, 0.0, 0.0, 0.0, 0.0, 0.0, 0.0, 0.0, 0.0, 0.0, 0.0, 0.0, 0.0, 0.0, 0.0, 0.0, 0.0, 0.0, 0.0, 0.0, 0.0, 0.0, 0.0, 0.0, 0.0, 0.0, 0.0, 0.0, 0.0, 0.0, 0.0, 0.0, 0.0, 0.0, 0.0, 0.0, 0.0, 0.0, 0.0, 0.0, 0.0, 0.0, 0.0, 0.0, 0.0, 0.0, 0.0, 0.0, 0.0, 0.0, 0.0, 0.0, 0.0, 0.0, 0.0, 0.0, 0.0, 0.0, 0.0, 0.0, 0.0, 0.0, 0.0, 0.0, 0.0, 0.0, 0.0, 0.0, 0.0, 0.0, 0.0, 0.0, 0.0, 0.0, 0.0, 0.0, 0.0, 0.0, 0.0, 0.0, 0.0, 0.0, 0.0, 0.0, 0.0, 0.0, 0.0, 0.0, 0.0, 0.0, 0.0, 0.0, 0.0, 0.0, 0.0, 0.0, 0.0, 0.0, 0.0, 0.0, 0.0, 0.0, 0.0, 0.0, 0.0, 0.0, 0.0, 0.0, 0.0, 0.0, 0.0, 0.0, 0.0, 0.0, 0.0, 0.0, 0.0, 0.0, 0.0, 0.0, 0.0, 0.0, 0.0, 0.0, 0.0, 0.0, 0.0, 0.0, 0.0, 0.0, 0.0, 0.0, 0.0, 0.0, 0.0, 0.0, 0.0, 0.0, 0.0, 0.0, 0.0, 0.0, 0.0, 0.0, 0.0, 0.0, 0.0, 0.0, 0.0, 0.0, 0.0, 0.0, 0.0, 0.0, 0.0, 0.0, 0.0, 0.0, 0.0, 0.0, 0.0, 0.0, 0.0, 0.0, 0.0, 0.0, 0.0, 0.0, 0.0, 0.0, 0.0, 0.0, 0.0, 0.0, 0.0, 0.0, 0.0, 0.0, 0.0, 0.0, 0.0, 0.0, 0.0, 0.0, 0.0, 0.0, 0.0, 0.0, 0.0, 0.0, 0.0, 0.0, 0.0, 0.0, 0.0, 0.0, 0.0, 0.0, 0.0, 0.0, 0.0, 0.0, 0.0, 0.0, 0.0, 0.0, 0.0, 0.0, 0.0, 0.0, 0.0, 0.0, 0.0, 0.0, 0.0, 0.0, 0.0, 0.0, 0.0, 0.0, 0.0, 0.0, 0.0, 0.0, 0.0, 0.0, 0.0, 0.0, 0.0, 0.0, 0.0, 0.0, 0.0, 0.0, 0.0, 0.0, 0.0, 0.0, 0.0, 0.0, 0.0, 0.0, 0.0, 0.0, 0.0, 0.0, 0.0, 0.0, 0.0, 0.0, 0.0, 0.0, 0.0, 0.0, 0.0, 0.0, 0.0, 0.0, 0.0, 0.0, 0.0, 0.0, 0.0, 0.0, 0.0, 0.0, 0.0, 0.0, 0.0, 0.0, 0.0, 0.0, 0.0, 0.0, 0.0, 0.0, 0.0, 0.0, 0.0, 0.0, 0.0, 0.0, 0.0, 0.0, 0.0, 0.0, 0.0, 0.0, 0.0, 0.0, 0.0, 0.0, 0.0, 0.0, 0.0, 0.0, 0.0, 0.0, 0.0, 0.0, 0.0, 0.0, 0.0, 0.0, 0.0, 0.0, 0.0, 0.0, 0.0, 0.0, 0.0, 0.0, 0.0, 0.0, 0.0, 0.0, 0.0, 0.0, 0.0, 0.0, 0.0, 0.0, 0.0, 0.0, 0.0, 0.0, 0.0, 0.0, 0.0, 0.0, 0.0, 0.0, 0.0, 0.0, 0.0, 0.0, 0.0, 0.0, 0.0, 0.0, 0.0, 0.0, 0.0, 0.0, 0.0, 0.0, 0.0, 0.0, 0.0, 0.0, 0.0, 0.0, 0.0, 0.0, 0.0, 0.0, 0.0, 0.0, 0.0, 0.0, 0.0, 0.0, 0.0, 0.0, 0.0, 0.0, 0.0, 0.0, 0.0, 0.0, 0.0, 0.0, 0.0, 0.0, 0.0, 0.0, 0.0, 0.0, 0.0, 0.0, 0.0, 0.0, 0.0, 0.0, 0.0, 0.0, 0.0, 0.0, 0.0, 0.0, 0.0, 0.0, 0.0, 0.0, 0.0, 0.0, 0.0, 0.0, 0.0, 0.0, 0.0, 0.0, 0.0, 0.0, 0.0, 0.0, 0.0, 0.0, 0.0, 0.0, 0.0, 0.0, 0.0, 0.0, 0.0, 0.0, 0.0, 0.0, 0.0, 0.0, 0.0, 0.0, 0.0, 0.0, 0.0, 0.0, 0.0, 0.0, 0.0, 0.0, 0.0, 0.0, 0.0, 0.0, 0.0, 0.0, 0.0, 0.0, 0.0, 0.0, 0.0, 0.0, 0.0, 0.0, 0.0, 0.0, 0.0, 0.0, 0.0, 0.0, 0.0, 0.0, 0.0, 0.0, 0.0, 0.0, 0.0, 0.0, 0.0, 0.0, 0.0, 0.0, 0.0, 0.0, 0.0, 0.0, 0.0, 0.0, 0.0, 0.0, 0.0, 0.0, 0.0, 0.0, 0.0, 0.0, 0.0, 0.0, 0.0, 0.0, 0.0, 0.0, 0.0, 0.0, 0.0, 0.0, 0.0, 0.0, 0.0, 0.0, 0.0, 0.0, 0.0, 0.0, 0.0, 0.0, 0.0, 0.0, 0.0, 0.0, 0.0, 0.0, 0.0, 0.0, 0.0, 0.0, 0.0, 0.0, 0.0, 0.0, 0.0, 0.0, 0.0, 0.0, 0.0, 0.0, 0.0, 0.0, 0.0, 0.0, 0.0, 0.0, 0.0, 0.0, 0.0, 0.0, 0.0, 0.0, 0.0, 0.0, 0.0, 0.0, 0.0, 0.0, 0.0, 0.0, 0.0, 0.0, 0.0, 0.0, 0.0, 0.0, 0.0, 0.0, 0.0, 0.0, 0.0, 0.0, 0.0, 0.0, 0.0, 0.0, 0.0, 0.0, 0.0, 0.0, 0.0, 0.0, 0.0, 0.0, 0.0, 0.0, 0.0, 0.0, 0.0, 0.0, 0.0, 0.0, 0.0, 0.0, 0.0, 0.0, 0.0, 0.0, 0.0, 0.0, 0.0, 0.0, 0.0, 0.0, 0.0, 0.0, 0.0, 0.0, 0.0, 0.0, 0.0, 0.0, 0.0, 0.0, 0.0, 0.0, 0.0, 0.0, 0.0, 0.0, 0.0, 0.0, 0.0, 0.0, 0.0, 0.0, 0.0, 0.0, 0.0, 0.0, 0.0, 0.0, 0.0, 0.0, 0.0, 0.0, 0.0, 0.0, 0.0, 0.0, 0.0, 0.0, 0.0, 0.0, 0.0, 0.0, 0.0, 0.0, 0.0, 0.0, 0.0, 0.0, 0.0, 0.0, 0.0, 0.0, 0.0, 0.0, 0.0, 0.0, 0.0, 0.0, 0.0, 0.0, 0.0, 0.0, 0.0, 0.0, 0.0, 0.0, 0.0, 0.0, 0.0, 0.0, 0.0, 0.0, 0.0, 0.0, 0.0, 0.0, 0.0, 0.0, 0.0, 0.0, 0.0, 0.0, 0.0, 0.0, 0.0, 0.0, 0.0, 0.0, 0.0, 0.0, 0.0, 0.0, 0.0, 0.0, 0.0, 0.0, 0.0, 0.0, 0.0, 0.0, 0.0, 0.0, 0.0, 0.0, 0.0, 0.0, 0.0, 0.0, 0.0, 0.0, 0.0, 0.0, 0.0, 0.0, 0.0, 0.0, 0.0, 0.0, 0.0, 0.0, 0.0, 0.0, 0.0, 0.0, 0.0, 0.0, 0.0, 0.0, 0.0, 0.0, 0.0, 0.0, 0.0, 0.0, 0.0, 0.0, 0.0, 0.0, 0.0, 0.0, 0.0, 0.0, 0.0, 0.0, 0.0, 0.0, 0.0, 0.0, 0.0, 0.0, 0.0, 0.0, 0.0, 0.0, 0.0, 0.0, 0.0, 0.0, 0.0, 0.0, 0.0, 0.0, 0.0, 0.0, 0.0, 0.0, 0.0, 0.0, 0.0, 0.0, 0.0, 0.0, 0.0, 0.0, 0.0, 0.0, 0.0, 0.0, 0.0, 0.0, 0.0, 0.0, 0.0, 0.0, 0.0, 0.0, 0.0, 0.0, 0.0, 0.0, 0.0, 0.0, 0.0, 0.0, 0.0, 0.0, 0.0, 0.0, 0.0, 0.0, 0.0, 0.0, 0.0, 0.0, 0.0, 0.0, 0.0, 0.0, 0.0, 0.0, 0.0, 0.0, 0.0, 0.0, 0.0, 0.0, 0.0, 0.0, 0.0, 0.0, 0.0, 0.0, 0.0, 0.0, 0.0, 0.0, 0.0, 0.0, 0.0, 0.0, 0.0, 0.0, 0.0, 0.0, 0.0, 0.0, 0.0, 0.0, 0.0, 0.0, 0.0, 0.0, 0.0, 0.0, 0.0, 0.0, 0.0, 0.0, 0.0, 0.0, 0.0, 0.0, 0.0, 0.0, 0.0, 0.0, 0.0, 0.0, 0.0, 0.0, 0.0, 0.0, 0.0, 0.0, 0.0, 0.0, 0.0, 0.0, 0.0, 0.0, 0.0, 0.0, 0.0, 0.0, 0.0, 0.0, 0.0, 0.0, 0.0, 0.0, 0.0, 0.0, 0.0, 0.0, 0.0, 0.0, 0.0, 0.0, 0.0, 0.0, 0.0, 0.0, 0.0, 0.0, 0.0, 0.0, 0.0, 0.0, 0.0, 0.0, 0.0, 0.0, 0.0, 0.0, 0.0, 0.0, 0.0, 0.0, 0.0, 0.0, 0.0, 0.0, 0.0, 0.0, 0.0, 0.0, 0.0, 0.0, 0.0, 0.0, 0.0, 0.0, 0.0, 0.0, 0.0, 0.0, 0.0, 0.0, 0.0, 0.0, 0.0, 0.0, 0.0, 0.0, 0.0, 0.0, 0.0, 0.0, 0.0, 0.0, 0.0, 0.0, 0.0, 0.0, 0.0, 0.0, 0.0, 0.0, 0.0, 0.0, 0.0, 0.0, 0.0, 0.0, 0.0, 0.0, 0.0, 0.0, 0.0, 0.0, 0.0, 0.0, 0.0, 0.0, 0.0, 0.0, 0.0, 0.0, 0.0, 0.0, 0.0, 0.0, 0.0, 0.0, 0.0, 0.0, 0.0, 0.0, 0.0, 0.0, 0.0, 0.0, 0.0, 0.0, 0.0, 0.0, 0.0, 0.0, 0.0, 0.0, 0.0, 0.0, 0.0, 0.0, 0.0, 0.0, 0.0, 0.0, 0.0, 0.0, 0.0, 0.0, 0.0, 0.0, 0.0, 0.0, 0.0, 0.0, 0.0, 0.0, 0.0, 0.0, 0.0, 0.0, 0.0, 0.0, 0.0, 0.0, 0.0, 0.0, 0.0, 0.0, 0.0, 0.0, 0.0, 0.0, 0.0, 0.0, 0.0, 0.0, 0.0, 0.0, 0.0, 0.0, 0.0, 0.0, 0.0, 0.0, 0.0, 0.0, 0.0, 0.0, 0.0, 0.0, 0.0, 0.0, 0.0, 0.0, 0.0, 0.0, 0.0, 0.0, 0.0, 0.0, 0.0, 0.0, 0.0, 0.0, 0.0, 0.0, 0.0, 0.0, 0.0, 0.0, 0.0, 0.0, 0.0, 0.0, 0.0, 0.0, 0.0, 0.0, 0.0, 0.0, 0.0, 0.0, 0.0, 0.0, 0.0, 0.0, 0.0, 0.0, 0.0, 0.0, 0.0, 0.0, 0.0, 0.0, 0.0, 0.0, 0.0, 0.0, 0.0, 0.0, 0.0, 0.0, 0.0, 0.0, 0.0, 0.0, 0.0, 0.0, 0.0, 0.0, 0.0, 0.0, 0.0, 0.0, 0.0, 0.0, 0.0, 0.0, 0.0, 0.0, 0.0, 0.0, 0.0, 0.0, 0.0, 0.0, 0.0, 0.0, 0.0, 0.0, 0.0, 0.0, 0.0, 0.0, 0.0, 0.0, 0.0, 0.0, 0.0, 0.0, 0.0, 0.0, 0.0, 0.0, 0.0, 0.0, 0.0, 0.0, 0.0, 0.0, 0.0, 0.0, 0.0, 0.0, 0.0, 0.0, 0.0, 0.0, 0.0, 0.0, 0.0, 0.0, 0.0, 0.0, 0.0, 0.0, 0.0, 0.0, 0.0, 0.0, 0.0, 0.0, 0.0, 0.0, 0.0, 0.0, 0.0, 0.0, 0.0, 0.0, 0.0, 0.0, 0.0, 0.0, 0.0, 0.0, 0.0, 0.0, 0.0, 0.0, 0.0, 0.0, 0.0, 0.0, 0.0, 0.0, 0.0, 0.0, 0.0, 0.0, 0.0, 0.0, 0.0, 0.0, 0.0, 0.0, 0.0, 0.0, 0.0, 0.0, 0.0, 0.0, 0.0, 0.0, 0.0, 0.0, 0.0, 0.0, 0.0, 0.0, 0.0, 0.0, 0.0, 0.0, 0.0, 0.0, 0.0, 0.0, 0.0, 0.0, 0.0, 0.0, 0.0, 0.0, 0.0, 0.0, 0.0, 0.0, 0.0, 0.0, 0.0, 0.0, 0.0, 0.0, 0.0, 0.0, 0.0, 0.0, 0.0, 0.0, 0.0, 0.0, 0.0, 0.0, 0.0, 0.0, 0.0, 0.0, 0.0, 0.0, 0.0, 0.0, 0.0, 0.0, 0.0, 0.0, 0.0, 0.0, 0.0, 0.0, 0.0, 0.0, 0.0, 0.0, 0.0, 0.0, 0.0, 0.0, 0.0, 0.0, 0.0, 0.0, 0.0, 0.0, 0.0, 0.0, 0.0, 0.0, 0.0, 0.0, 0.0, 0.0, 0.0, 0.0, 0.0, 0.0, 0.0, 0.0, 0.0, 0.0, 0.0, 0.0, 0.0, 0.0, 0.0, 0.0, 0.0, 0.0, 0.0, 0.0, 0.0, 0.0, 0.0, 0.0, 0.0, 0.0, 0.0, 0.0, 0.0, 0.0, 0.0, 0.0, 0.0, 0.0, 0.0, 0.0, 0.0, 0.0, 0.0, 0.0, 0.0, 0.0, 0.0, 0.0, 0.0, 0.0, 0.0, 0.0, 0.0, 0.0, 0.0, 0.0, 0.0, 0.0, 0.0, 0.0, 0.0, 0.0, 0.0, 0.0, 0.0, 0.0, 0.0, 0.0, 0.0, 0.0, 0.0, 0.0, 0.0, 0.0, 0.0, 0.0, 0.0, 0.0, 0.0, 0.0, 0.0, 0.0, 0.0, 0.0, 0.0, 0.0, 0.0, 0.0, 0.0, 0.0, 0.0, 0.0, 0.0, 0.0, 0.0, 0.0, 0.0, 0.0, 0.0, 0.0, 0.0, 0.0, 0.0, 0.0, 0.0, 0.0, 0.0, 0.0, 0.0, 0.0, 0.0, 0.0, 0.0, 0.0, 0.0, 0.0, 0.0, 0.0, 0.0, 0.0, 0.0, 0.0, 0.0, 0.0, 0.0, 0.0, 0.0, 0.0, 0.0, 0.0, 0.0, 0.0, 0.0, 0.0, 0.0, 0.0, 0.0, 0.0, 0.0, 0.0, 0.0, 0.0, 0.0, 0.0, 0.0, 0.0, 0.0, 0.0, 0.0, 0.0, 0.0, 0.0, 0.0, 0.0, 0.0, 0.0, 0.0, 0.0, 0.0, 0.0, 0.0, 0.0, 0.0, 0.0, 0.0, 0.0, 0.0, 0.0, 0.0, 0.0, 0.0, 0.0, 0.0, 0.0, 0.0, 0.0, 0.0, 0.0, 0.0, 0.0, 0.0, 0.0, 0.0, 0.0, 0.0, 0.0, 0.0, 0.0, 0.0, 0.0, 0.0, 0.0, 0.0, 0.0, 0.0, 0.0, 0.0, 0.0, 0.0, 0.0, 0.0, 0.0, 0.0, 0.0, 0.0, 0.0, 0.0, 0.0, 0.0, 0.0, 0.0, 0.0, 0.0, 0.0, 0.0, 0.0, 0.0, 0.0, 0.0, 0.0, 0.0, 0.0, 0.0, 0.0, 0.0, 0.0, 0.0, 0.0, 0.0, 0.0, 0.0, 0.0, 0.0, 0.0, 0.0, 0.0, 0.0, 0.0, 0.0, 0.0, 0.0, 0.0, 0.0, 0.0, 0.0, 0.0, 0.0, 0.0, 0.0, 0.0, 0.0, 0.0, 0.0, 0.0, 0.0, 0.0, 0.0, 0.0, 0.0, 0.0, 0.0, 0.0, 0.0, 0.0, 0.0, 0.0, 0.0, 0.0, 0.0, 0.0, 0.0, 0.0, 0.0, 0.0, 0.0, 0.0, 0.0, 0.0, 0.0, 0.0, 0.0, 0.0, 0.0, 0.0, 0.0, 0.0, 0.0, 0.0, 0.0, 0.0, 0.0, 0.0, 0.0, 0.0, 0.0, 0.0, 0.0, 0.0, 0.0, 0.0, 0.0, 0.0, 0.0, 0.0, 0.0, 0.0, 0.0, 0.0, 0.0, 0.0, 0.0, 0.0, 0.0, 0.0, 0.0, 0.0, 0.0, 0.0, 0.0, 0.0, 0.0, 0.0, 0.0, 0.0, 0.0, 0.0, 0.0, 0.0, 0.0, 0.0, 0.0, 0.0, 0.0, 0.0, 0.0, 0.0, 0.0, 0.0, 0.0, 0.0, 0.0, 0.0, 0.0, 0.0, 0.0, 0.0, 0.0, 0.0, 0.0, 0.0, 0.0, 0.0, 0.0, 0.0, 0.0, 0.0, 0.0, 0.0, 0.0, 0.0, 0.0, 0.0, 0.0, 0.0, 0.0, 0.0, 0.0, 0.0, 0.0, 0.0, 0.0, 0.0, 0.0, 0.0, 0.0, 0.0, 0.0, 0.0, 0.0, 0.0, 0.0, 0.0, 0.0, 0.0, 0.0, 0.0, 0.0, 0.0, 0.0, 0.0, 0.0, 0.0, 0.0, 0.0, 0.0, 0.0, 0.0, 0.0, 0.0, 0.0, 0.0, 0.0, 0.0, 0.0, 0.0, 0.0, 0.0, 0.0, 0.0, 0.0, 0.0, 0.0, 0.0, 0.0, 0.0, 0.0, 0.0, 0.0, 0.0, 0.0, 0.0, 0.0, 0.0, 0.0, 0.0, 0.0, 0.0, 0.0, 0.0, 0.0, 0.0, 0.0, 0.0, 0.0, 0.0, 0.0, 0.0, 0.0, 0.0, 0.0, 0.0, 0.0, 0.0, 0.0, 0.0, 0.0, 0.0, 0.0, 0.0, 0.0, 0.0, 0.0, 0.0, 0.0, 0.0, 0.0, 0.0, 0.0, 0.0, 0.0, 0.0, 0.0, 0.0, 0.0, 0.0, 0.0, 0.0, 0.0, 0.0, 0.0, 0.0, 0.0, 0.0, 0.0, 0.0, 0.0, 0.0, 0.0, 0.0, 0.0, 0.0, 0.0, 0.0, 0.0, 0.0, 0.0, 0.0, 0.0, 0.0, 0.0, 0.0, 0.0, 0.0, 0.0, 0.0, 0.0, 0.0, 0.0, 0.0, 0.0, 0.0, 0.0, 0.0, 0.0, 0.0, 0.0, 0.0, 0.0, 0.0, 0.0, 0.0, 0.0, 0.0, 0.0, 0.0, 0.0, 0.0, 0.0, 0.0, 0.0, 0.0, 0.0, 0.0, 0.0, 0.0, 0.0, 0.0, 0.0, 0.0, 0.0, 0.0, 0.0, 0.0, 0.0, 0.0, 0.0, 0.0, 0.0, 0.0, 0.0, 0.0, 0.0, 0.0, 0.0, 0.0, 0.0, 0.0, 0.0, 0.0, 0.0, 0.0, 0.0, 0.0, 0.0, 0.0, 0.0, 0.0, 0.0, 0.0, 0.0, 0.0, 0.0, 0.0, 0.0, 0.0, 0.0, 0.0, 0.0, 0.0, 0.0, 0.0, 0.0, 0.0, 0.0, 0.0, 0.0, 0.0, 0.0, 0.0, 0.0, 0.0, 0.0, 0.0, 0.0, 0.0, 0.0, 0.0, 0.0, 0.0, 0.0, 0.0, 0.0, 0.0, 0.0, 0.0, 0.0, 0.0, 0.0, 0.0, 0.0, 0.0, 0.0, 0.0, 0.0, 0.0, 0.0, 0.0, 0.0, 0.0, 0.0, 0.0, 0.0, 0.0, 0.0, 0.0, 0.0, 0.0, 0.0, 0.0, 0.0, 0.0, 0.0, 0.0, 0.0, 0.0, 0.0, 0.0, 0.0, 0.0, 0.0, 0.0, 0.0, 0.0, 0.0, 0.0, 0.0, 0.0, 0.0, 0.0, 0.0, 0.0, 0.0, 0.0, 0.0, 0.0, 0.0, 0.0, 0.0, 0.0, 0.0, 0.0, 0.0, 0.0, 0.0, 0.0, 0.0, 0.0, 0.0, 0.0, 0.0, 0.0, 0.0, 0.0, 0.0, 0.0, 0.0, 0.0, 0.0, 0.0, 0.0, 0.0, 0.0, 0.0, 0.0, 0.0, 0.0, 0.0, 0.0, 0.0, 0.0, 0.0, 0.0, 0.0, 0.0, 0.0, 0.0, 0.0, 0.0, 0.0, 0.0, 0.0, 0.0, 0.0, 0.0, 0.0, 0.0, 0.0, 0.0, 0.0, 0.0, 0.0, 0.0, 0.0, 0.0, 0.0, 0.0, 0.0, 0.0, 0.0, 0.0, 0.0, 0.0, 0.0, 0.0, 0.0, 0.0, 0.0, 0.0, 0.0, 0.0, 0.0, 0.0, 0.0, 0.0, 0.0, 0.0, 0.0, 0.0, 0.0, 0.0, 0.0, 0.0, 0.0, 0.0, 0.0, 0.0, 0.0, 0.0, 0.0, 0.0, 0.0, 0.0, 0.0, 0.0, 0.0, 0.0, 0.0, 0.0, 0.0, 0.0, 0.0, 0.0, 0.0, 0.0, 0.0, 0.0, 0.0, 0.0, 0.0, 0.0, 0.0, 0.0, 0.0, 0.0, 0.0, 0.0, 0.0, 0.0, 0.0, 0.0, 0.0, 0.0, 0.0, 0.0, 0.0, 0.0, 0.0, 0.0, 0.0, 0.0, 0.0, 0.0, 0.0, 0.0, 0.0, 0.0, 0.0, 0.0, 0.0, 0.0, 0.0, 0.0, 0.0, 0.0, 0.0, 0.0, 0.0, 0.0, 0.0, 0.0, 0.0, 0.0, 0.0, 0.0, 0.0, 0.0, 0.0, 0.0, 0.0, 0.0, 0.0, 0.0, 0.0, 0.0, 0.0, 0.0, 0.0, 0.0, 0.0, 0.0, 0.0, 0.0, 0.0, 0.0, 0.0, 0.0, 0.0, 0.0, 0.0, 0.0, 0.0, 0.0, 0.0, 0.0, 0.0, 0.0, 0.0, 0.0, 0.0, 0.0, 0.0, 0.0, 0.0, 0.0, 0.0, 0.0, 0.0, 0.0, 0.0, 0.0, 0.0, 0.0, 0.0, 0.0, 0.0, 0.0, 0.0, 0.0, 0.0, 0.0, 0.0, 0.0, 0.0, 0.0, 0.0, 0.0, 0.0, 0.0, 0.0, 0.0, 0.0, 0.0, 0.0, 0.0, 0.0, 0.0, 0.0, 0.0, 0.0, 0.0, 0.0, 0.0, 0.0, 0.0, 0.0, 0.0, 0.0, 0.0, 0.0, 0.0, 0.0, 0.0, 0.0, 0.0, 0.0, 0.0, 0.0, 0.0, 0.0, 0.0, 0.0, 0.0, 0.0, 0.0, 0.0, 0.0, 0.0, 0.0, 0.0, 0.0, 0.0, 0.0, 0.0, 0.0, 0.0, 0.0, 0.0, 0.0, 0.0, 0.0, 0.0, 0.0, 0.0, 0.0, 0.0, 0.0, 0.0, 0.0, 0.0, 0.0, 0.0, 0.0])
me_cube_007.materials.append(mat_default)
me_cube_007.materials.append(mat_inaccessible)
me_cube_007.use_remesh_preserve_volume = False
me_cube_007.use_remesh_preserve_attributes = False
me_cube_007.use_mirror_vertex_groups = False
me_cube_007.update()
me_cube_003 = bpy.data.meshes.new('Cube.003')
me_cube_003.from_pydata([(-9.184, -4.694, 35.75), (-13.9, 0.021, 35.75), (-4.47, 0.021, 35.75), (-9.184, 4.736, 35.75), (-9.184, -4.694, -64.25), (-13.9, 0.021, -64.25), (-4.47, 0.021, -64.25), (-9.184, 4.736, -64.25), (-18.83, -3.399, 31.42), (-19.21, -3.858, 33.93), (-19.0, 0.6008, 31.32), (-18.96, 3.063, 40.85), (-19.12, 5.259, 39.46), (-17.83, 8.73, 39.03), (-17.79, 9.575, 45.63), (-13.43, 12.85, 44.98), (-2.401, 12.71, 44.74), (8.046, 12.83, 40.54), (-13.3, -6.565, 32.67), (-2.499, -6.786, 22.42), (8.017, -6.571, 22.28), (15.54, -10.71, 40.23), (-13.31, -2.441, 27.16), (-13.28, -9.232, 38.29), (-2.589, -9.24, 37.66), (8.123, -9.186, 34.4), (-1.344, -9.779, 2.365), (-9.246, 1.341, 18.32), (-13.33, 3.657, 21.52), (12.87, 6.704, 39.92), (12.65, 8.517, 24.82), (-2.419, 8.674, 24.75), (-17.43, 8.576, 24.7), (2.759, -6.679, 22.35), (2.767, -9.213, 34.39), (-22.65, -0.8359, 39.19), (13.87, -15.94, 2.365), (-8.357, -2.319, 2.365), (-20.51, 8.374, 2.365), (9.11, 11.29, 2.365), (-5.916, 6.87, 2.365), (-20.08, 9.333, 2.365), (4.573, -9.732, 2.365), (-0.7357, -9.358, -31.29), (14.83, -20.13, -31.29), (-6.012, -4.697, -31.29), (-22.75, 11.32, -31.29), (6.579, 13.27, -31.29), (1.586, 5.581, -31.29), (-11.98, 9.874, -31.29), (4.15, -9.385, -31.29), (-0.1274, -8.937, -64.56), (15.79, -24.32, -64.56), (-3.667, -7.075, -64.56), (-25.0, 14.26, -64.56), (4.048, 15.25, -64.56), (-0.9126, 4.293, -64.56), (-13.88, 10.41, -64.56), (3.726, -9.037, -64.56), (-13.9, 0.021, 22.75), (-9.184, -4.694, 22.75), (-13.9, 0.021, 35.75), (-9.184, -4.694, 35.75)], [], [(62, 61, 59, 60), (2, 0, 4, 6), (3, 2, 6, 7), (1, 3, 7, 5), (14, 13, 32, 15), (15, 32, 31, 16), (16, 31, 30, 17), (12, 32, 13), (11, 10, 12), (10, 28, 12), (8, 9, 23, 18), (18, 24, 19), (33, 34, 25, 20), (20, 25, 21), (8, 22, 10), (19, 34, 33), (18, 19, 22), (19, 27, 22), (21, 29, 20), (29, 30, 20), (12, 28, 32), (17, 30, 29), (35, 9, 8), (35, 8, 10), (35, 10, 11), (13, 14, 12), (19, 24, 34), (18, 23, 24), (8, 18, 22), (22, 27, 10), (10, 27, 28), (27, 26, 37), (33, 26, 19), (28, 41, 32), (31, 39, 30), (20, 42, 33), (27, 38, 28), (32, 40, 31), (20, 39, 36), (36, 47, 44), (38, 45, 46), (40, 49, 48), (36, 50, 42), (26, 45, 37), (42, 43, 26), (41, 46, 49), (39, 48, 47), (36, 39, 47), (38, 37, 45), (40, 41, 49), (36, 44, 50), (26, 43, 45), (42, 50, 43), (41, 38, 46), (39, 40, 48), (27, 19, 26), (33, 42, 26), (28, 38, 41), (31, 40, 39), (20, 36, 42), (27, 37, 38), (32, 41, 40), (20, 30, 39), (49, 56, 48), (44, 58, 50), (43, 53, 45), (50, 51, 43), (46, 57, 49), (48, 55, 47), (44, 55, 52), (46, 53, 54), (49, 57, 56), (44, 52, 58), (43, 51, 53), (50, 58, 51), (46, 54, 57), (48, 56, 55), (44, 47, 55), (46, 45, 53)])
_uv = me_cube_003.uv_layers.new(name='UVMap')
_uv.uv.foreach_set('vector', [0.0, 0.0, 0.0, 0.0, 0.0, 0.0, 0.0, 0.0, 0.0, 0.0, 0.0, 0.0, 0.0, 0.0, 0.0, 0.0, 0.0, 0.0, 0.0, 0.0, 0.0, 0.0, 0.0, 0.0, 0.0, 0.0, 0.0, 0.0, 0.0, 0.0, 0.0, 0.0, 0.0, 0.0, 0.0, 0.0, 0.0, 0.0, 0.0, 0.0, 0.0, 0.0, 0.0, 0.0, 0.0, 0.0, 0.0, 0.0, 0.0, 0.0, 0.0, 0.0, 0.0, 0.0, 0.0, 0.0, 0.0, 0.0, 0.0, 0.0, 0.0, 0.0, 0.0, 0.0, 0.0, 0.0, 0.0, 0.0, 0.0, 0.0, 0.0, 0.0, 0.0, 0.0, 0.0, 0.0, 0.0, 0.0, 0.0, 0.0, 0.0, 0.0, 0.0, 0.0, 0.0, 0.0, 0.0, 0.0, 0.0, 0.0, 0.0, 0.0, 0.0, 0.0, 0.0, 0.0, 0.0, 0.0, 0.0, 0.0, 0.0, 0.0, 0.0, 0.0, 0.0, 0.0, 0.0, 0.0, 0.0, 0.0, 0.0, 0.0, 0.0, 0.0, 0.0, 0.0, 0.0, 0.0, 0.0, 0.0, 0.0, 0.0, 0.0, 0.0, 0.0, 0.0, 0.0, 0.0, 0.0, 0.0, 0.0, 0.0, 0.0, 0.0, 0.0, 0.0, 0.0, 0.0, 0.0, 0.0, 0.0, 0.0, 0.0, 0.0, 0.0, 0.0, 0.0, 0.0, 0.0, 0.0, 0.0, 0.0, 0.0, 0.0, 0.0, 0.0, 0.0, 0.0, 0.0, 0.0, 0.0, 0.0, 0.0, 0.0, 0.0, 0.0, 0.0, 0.0, 0.0, 0.0, 0.0, 0.0, 0.0, 0.0, 0.0, 0.0, 0.0, 0.0, 0.0, 0.0, 0.0, 0.0, 0.0, 0.0, 0.0, 0.0, 0.0, 0.0, 0.0, 0.0, 0.0, 0.0, 0.0, 0.0, 0.0, 0.0, 0.0, 0.0, 0.0, 0.0, 0.0, 0.0, 0.0, 0.0, 0.0, 0.0, 0.0, 0.0, 0.0, 0.0, 0.0, 0.0, 0.0, 0.0, 0.0, 0.0, 0.0, 0.0, 0.0, 0.0, 0.0, 0.0, 0.0, 0.0, 0.0, 0.0, 0.0, 0.0, 0.0, 0.0, 0.0, 0.0, 0.0, 0.0, 0.0, 0.0, 0.0, 0.0, 0.0, 0.0, 0.0, 0.0, 0.0, 0.0, 0.0, 0.0, 0.0, 0.0, 0.0, 0.0, 0.0, 0.0, 0.0, 0.0, 0.0, 0.0, 0.0, 0.0, 0.0, 0.0, 0.0, 0.0, 0.0, 0.0, 0.0, 0.0, 0.0, 0.0, 0.0, 0.0, 0.0, 0.0, 0.0, 0.0, 0.0, 0.0, 0.0, 0.0, 0.0, 0.0, 0.0, 0.0, 0.0, 0.0, 0.0, 0.0, 0.0, 0.0, 0.0, 0.0, 0.0, 0.0, 0.0, 0.0, 0.0, 0.0, 0.0, 0.0, 0.0, 0.0, 0.0, 0.0, 0.0, 0.0, 0.0, 0.0, 0.0, 0.0, 0.0, 0.0, 0.0, 0.0, 0.0, 0.0, 0.0, 0.0, 0.0, 0.0, 0.0, 0.0, 0.0, 0.0, 0.0, 0.0, 0.0, 0.0, 0.0, 0.0, 0.0, 0.0, 0.0, 0.0, 0.0, 0.0, 0.0, 0.0, 0.0, 0.0, 0.0, 0.0, 0.0, 0.0, 0.0, 0.0, 0.0, 0.0, 0.0, 0.0, 0.0, 0.0, 0.0, 0.0, 0.0, 0.0, 0.0, 0.0, 0.0, 0.0, 0.0, 0.0, 0.0, 0.0, 0.0, 0.0, 0.0, 0.0, 0.0, 0.0, 0.0, 0.0, 0.0, 0.0, 0.0, 0.0, 0.0, 0.0, 0.0, 0.0, 0.0, 0.0, 0.0, 0.0, 0.0, 0.0, 0.0, 0.0, 0.0, 0.0, 0.0, 0.0, 0.0, 0.0, 0.0, 0.0, 0.0, 0.0, 0.0, 0.0, 0.0, 0.0, 0.0, 0.0, 0.0, 0.0, 0.0, 0.0, 0.0, 0.0, 0.0, 0.0, 0.0, 0.0, 0.0, 0.0, 0.0, 0.0, 0.0, 0.0, 0.0, 0.0, 0.0, 0.0, 0.0, 0.0, 0.0, 0.0, 0.0, 0.0, 0.0, 0.0, 0.0, 0.0, 0.0, 0.0, 0.0, 0.0, 0.0, 0.0, 0.0, 0.0, 0.0, 0.0, 0.0, 0.0, 0.0, 0.0, 0.0, 0.0, 0.0, 0.0, 0.0, 0.0, 0.0, 0.0, 0.0, 0.0, 0.0, 0.0, 0.0, 0.0, 0.0, 0.0, 0.0, 0.0, 0.0, 0.0, 0.0, 0.0, 0.0, 0.0, 0.0, 0.0, 0.0, 0.0, 0.0, 0.0, 0.0, 0.0, 0.0, 0.0, 0.0, 0.0, 0.0, 0.0, 0.0, 0.0, 0.0, 0.0, 0.0, 0.0, 0.0, 0.0])
me_cube_003.materials.append(mat_inaccessible)
me_cube_003.use_remesh_preserve_volume = False
me_cube_003.use_remesh_preserve_attributes = False
me_cube_003.use_mirror_vertex_groups = False
me_cube_003.update()
me_bsp_model_0_mesh_000 = bpy.data.meshes.new('bsp_model_0_mesh.000')
me_bsp_model_0_mesh_000.from_pydata([(0.0, -0.5, 1.889), (-1.732, -0.5, -1.111), (1.732, -0.5, -1.111), (0.0, 0.5, 1.889), (-1.732, 0.5, -1.111), (1.732, 0.5, -1.111), (0.0, -0.1768, 2.535), (0.0, 0.1768, 2.535), (2.105, 0.1768, -1.111), (2.105, -0.1768, -1.111), (-2.105, -0.1768, -1.111), (-2.105, 0.1768, -1.111)], [], [(1, 2, 0), (4, 3, 5), (2, 9, 6, 0), (8, 5, 3, 7), (0, 6, 10, 1), (7, 11, 10, 6), (8, 7, 6, 9), (7, 3, 4, 11)])
_uv = me_bsp_model_0_mesh_000.uv_layers.new(name='UVMap')
_uv.uv.foreach_set('vector', [0.0, 0.0, 0.0, 0.0, 0.0, 0.0, 0.0, 0.0, 0.0, 0.0, 0.0, 0.0, 0.0, 0.0, 0.0, 0.0, 0.0, 0.0, 0.0, 0.0, 0.0, 0.0, 0.0, 0.0, 0.0, 0.0, 0.0, 0.0, 0.0, 0.0, 0.0, 0.0, 0.0, 0.0, 0.0, 0.0, 0.0, 0.0, 0.0, 0.0, 0.0, 0.0, 0.0, 0.0, 0.0, 0.0, 0.0, 0.0, 0.0, 0.0, 0.0, 0.0, 0.0, 0.0, 0.0, 0.0, 0.0, 0.0, 0.0, 0.0])
me_bsp_model_0_mesh_000.materials.append(mat_default)
me_bsp_model_0_mesh_000.use_remesh_preserve_volume = False
me_bsp_model_0_mesh_000.use_remesh_preserve_attributes = False
me_bsp_model_0_mesh_000.use_mirror_vertex_groups = False
me_bsp_model_0_mesh_000.update()

# ---- objects
ob_test_dummy = bpy.data.objects.new('test_dummy', None)
ob_cube_006 = bpy.data.objects.new('Cube.006', me_cube_009)
ob_cube_004 = bpy.data.objects.new('Cube.004', me_cube_007)
ob_cube_000 = bpy.data.objects.new('Cube.000', me_cube_003)
ob_health = bpy.data.objects.new('health', None)
ob_playerspawn = bpy.data.objects.new('playerspawn', None)
ob_minion = bpy.data.objects.new('minion', None)
ob_script = bpy.data.objects.new('script', None)
ob_playerspawn_000 = bpy.data.objects.new('playerspawn.000', None)
ob_map_view = bpy.data.objects.new('map_view', cam_camera)
ob_minion_trigger = bpy.data.objects.new('minion_trigger', None)
ob_sky_decal = bpy.data.objects.new('sky_decal', None)
ob_sun = bpy.data.objects.new('sun', light_sun)
ob_bsp_model_0_000 = bpy.data.objects.new('bsp_model_0.000', me_bsp_model_0_mesh_000)

# ---- transforms, parenting, visibility, modifiers, constraints
ob_test_dummy.location = (69.56, -7.501, 4.373)
ob_test_dummy.rotation_euler = (7.854, -1.571, 0.0)
ob_test_dummy.empty_display_type = 'ARROWS'
ob_test_dummy.empty_display_size = 0.72
ob_test_dummy.empty_image_offset = (0.0, 0.0)
ob_test_dummy.lineart.crease_threshold = 0.0
ob_cube_006.location = (12.92, -7.813, 10.43)
ob_cube_006.lineart.crease_threshold = 0.0
ob_cube_004.location = (56.75, -8.443, 12.33)
ob_cube_004.lineart.crease_threshold = 0.0
ob_cube_000.location = (27.68, -7.347, -66.49)
ob_cube_000.lineart.crease_threshold = 0.0
ob_health.location = (51.58, -7.161, 5.565)
ob_health.empty_display_type = 'SPHERE'
ob_health.empty_display_size = 0.144
ob_health.empty_image_offset = (0.0, 0.0)
ob_health.lineart.crease_threshold = 0.0
ob_playerspawn.location = (9.259, -7.309, -2.905)
ob_playerspawn.rotation_euler = (3.142, -1.571, 6.283)
ob_playerspawn.empty_display_type = 'ARROWS'
ob_playerspawn.empty_display_size = 0.72
ob_playerspawn.empty_image_offset = (0.0, 0.0)
ob_playerspawn.lineart.crease_threshold = 0.0
ob_minion.location = (39.65, -16.11, -2.178)
ob_minion.rotation_euler = (0.0, -0.0, 6.283)
ob_minion.empty_display_type = 'ARROWS'
ob_minion.empty_display_size = 0.72
ob_minion.empty_image_offset = (0.0, 0.0)
ob_minion.lineart.crease_threshold = 0.0
ob_script.location = (-20.62, -25.8, 13.54)
ob_script.empty_display_type = 'CUBE'
ob_script.empty_display_size = 0.72
ob_script.empty_image_offset = (0.0, 0.0)
ob_script.lineart.crease_threshold = 0.0
ob_playerspawn_000.location = (62.52, 2.686, 3.373)
ob_playerspawn_000.rotation_euler = (7.854, -1.571, 0.0)
ob_playerspawn_000.empty_display_type = 'ARROWS'
ob_playerspawn_000.empty_display_size = 0.72
ob_playerspawn_000.empty_image_offset = (0.0, 0.0)
ob_playerspawn_000.lineart.crease_threshold = 0.0
ob_map_view.location = (45.5, -27.76, 60.58)
ob_map_view.rotation_euler = (0.5106, 9.573e-07, -0.5299)
ob_map_view.scale = (0.72, 0.72, 0.72)
ob_map_view.lineart.crease_threshold = 0.0
ob_minion_trigger.location = (67.31, -7.504, 12.02)
ob_minion_trigger.scale = (46.79, 46.79, 46.79)
ob_minion_trigger.empty_display_type = 'SPHERE'
ob_minion_trigger.empty_image_offset = (0.0, 0.0)
ob_minion_trigger.lineart.crease_threshold = 0.0
ob_sky_decal.location = (49.86, 4.818, 80.25)
ob_sky_decal.rotation_euler = (4.488, -0.9245, 2.314)
ob_sky_decal.empty_display_type = 'ARROWS'
ob_sky_decal.empty_display_size = 0.9
ob_sky_decal.empty_image_offset = (0.0, 0.0)
ob_sky_decal.lineart.crease_threshold = 0.0
ob_sun.location = (49.82, 3.904, 80.33)
ob_sun.rotation_euler = (-0.6089, 0.2139, 1.061)
ob_sun.scale = (0.9, 0.9, 0.9)
ob_sun.lineart.crease_threshold = 0.0
ob_bsp_model_0_000.location = (24.81, -7.321, -1.787)
ob_bsp_model_0_000.rotation_euler = (0.0, -0.0, 1.571)
ob_bsp_model_0_000.show_name = True
ob_bsp_model_0_000.lineart.crease_threshold = 0.0

# ---- collection membership
col_collection_1.objects.link(ob_test_dummy)
col_collection_1.objects.link(ob_cube_006)
col_collection_1.objects.link(ob_cube_004)
col_collection_1.objects.link(ob_cube_000)
col_collection_1.objects.link(ob_health)
col_collection_1.objects.link(ob_playerspawn)
col_collection_1.objects.link(ob_minion)
col_collection_1.objects.link(ob_script)
col_collection_1.objects.link(ob_playerspawn_000)
col_collection_1.objects.link(ob_map_view)
col_collection_6.objects.link(ob_minion_trigger)
col_collection_6.objects.link(ob_sky_decal)
col_collection_6.objects.link(ob_sun)
col_collection_6.objects.link(ob_bsp_model_0_000)

# ---- scene / render settings (as saved in the file)
scene.camera = ob_map_view
scene.frame_start = 1; scene.frame_end = 250; scene.frame_set(1)
scene.render.engine = 'BLENDER_EEVEE_NEXT'
scene.render.resolution_percentage = 50
scene.render.dither_intensity = 0.0
scene.cycles.use_denoising = False
scene.cycles.samples = 10
scene.cycles.sampling_pattern = 'TABULATED_SOBOL'
scene.cycles.light_sampling_threshold = 0.0
scene.cycles.use_adaptive_sampling = False
scene.cycles.use_light_tree = False
scene.cycles.blur_glossy = 0.0
scene.cycles.pixel_filter_type = 'GAUSSIAN'
scene.cycles.sample_clamp_indirect = 0.0
scene.view_settings.view_transform = 'Standard'
bpy.context.view_layer.update()
